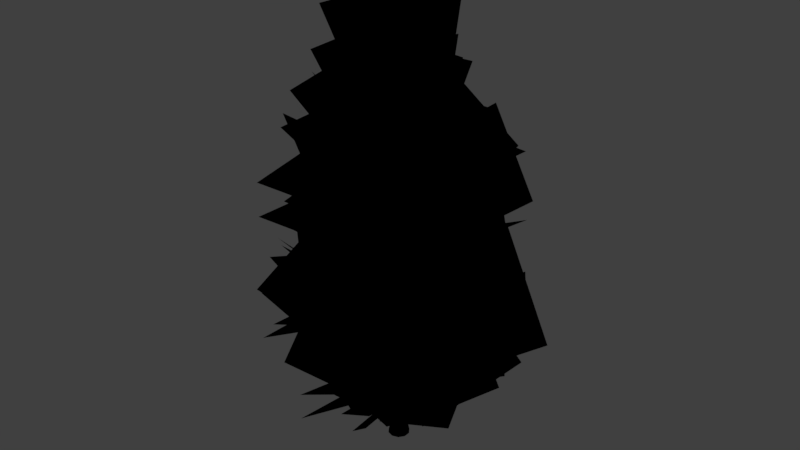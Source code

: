 # Source: hightree1.blend  (saved by Blender 2.78.0; exported with 4.5.12 LTS)
import bpy
from mathutils import Matrix  # noqa: F401  (used for matrix-valued properties, if any)

bpy.ops.wm.read_factory_settings(use_empty=True)
scene = bpy.context.scene
scene.name = 'Scene'

# ---- collections
col_collection_1 = bpy.data.collections.new('Collection 1'); scene.collection.children.link(col_collection_1)

# ---- world
world_world = bpy.data.worlds.new('World'); scene.world = world_world
world_world.color = (0.05088, 0.05088, 0.05088)
world_world.use_sun_shadow = False
world_world.sun_shadow_jitter_overblur = 0.0
world_world.cycles.sampling_method = 'MANUAL'

# ---- meshes
me_cylinder_001 = bpy.data.meshes.new('Cylinder.001')
me_cylinder_001.from_pydata([(6.205e-07, 1.694, -0.9915), (6.356e-07, 1.186, 1.868), (0.9957, 1.37, -0.9915), (0.697, 0.9593, 1.868), (1.611, 0.5235, -0.9915), (1.128, 0.3664, 1.868), (1.611, -0.5235, -0.9915), (1.128, -0.3664, 1.868), (0.9957, -1.37, -0.9915), (0.697, -0.9593, 1.868), (4.724e-07, -1.694, -0.9915), (5.319e-07, -1.186, 1.868), (-0.9957, -1.37, -0.9915), (-0.697, -0.9593, 1.868), (-1.611, -0.5235, -0.9915), (-1.128, -0.3664, 1.868), (-1.611, 0.5235, -0.9915), (-1.128, 0.3664, 1.868), (-0.9957, 1.37, -0.9915), (-0.697, 0.9593, 1.868), (0.546, 0.5734, 47.37), (1.118, 0.387, 47.44), (1.469, -0.1011, 47.51), (1.465, -0.7045, 47.56), (1.106, -1.193, 47.58), (0.5312, -1.379, 47.54), (-0.04127, -1.193, 47.48), (-0.3922, -0.7045, 47.4), (-0.3876, -0.1011, 47.35), (-0.02922, 0.387, 47.34), (-0.6769, 0.8174, 61.35)], [], [(0, 1, 3, 2), (2, 3, 5, 4), (4, 5, 7, 6), (6, 7, 9, 8), (8, 9, 11, 10), (10, 11, 13, 12), (12, 13, 15, 14), (14, 15, 17, 16), (11, 9, 24, 25), (16, 17, 19, 18), (18, 19, 1, 0), (22, 21, 30), (9, 7, 23, 24), (3, 1, 20, 21), (7, 5, 22, 23), (5, 3, 21, 22), (1, 19, 29, 20), (19, 17, 28, 29), (17, 15, 27, 28), (15, 13, 26, 27), (13, 11, 25, 26), (29, 28, 30), (26, 25, 30), (23, 22, 30), (20, 29, 30), (27, 26, 30), (24, 23, 30), (21, 20, 30), (28, 27, 30), (25, 24, 30)])
me_cylinder_001.polygons.foreach_set('use_smooth', [True] * 30)
_k = set([(0, 1), (0, 2), (0, 18), (1, 3), (1, 19), (1, 20), (2, 3), (2, 4), (3, 5), (3, 21), (4, 5), (4, 6), (5, 7), (5, 22), (6, 7), (6, 8), (7, 9), (7, 23), (8, 9), (8, 10), (9, 11), (9, 24), (10, 11), (10, 12), (11, 13), (11, 25), (12, 13), (12, 14), (13, 15), (13, 26), (14, 15), (14, 16), (15, 17), (15, 27), (16, 17), (16, 18), (17, 19), (17, 28), (18, 19), (19, 29), (20, 21), (20, 29), (20, 30), (21, 22), (21, 30), (22, 23), (22, 30), (23, 24), (23, 30), (24, 25), (24, 30), (25, 26), (25, 30), (26, 27), (26, 30), (27, 28), (27, 30), (28, 29), (28, 30), (29, 30)])
me_cylinder_001.attributes.new('sharp_edge', 'BOOLEAN', 'EDGE').data.foreach_set('value', [ (min(e.vertices), max(e.vertices)) in _k for e in me_cylinder_001.edges])
_uv = me_cylinder_001.uv_layers.new(name='UVMap')
_uv.uv.foreach_set('vector', [0.5, 4.201, 0.5, 4.864, 0.6911, 4.864, 0.773, 4.201, 0.2122, 4.201, 0.09947, 4.864, -0.0631, 4.864, -0.02004, 4.201, 0.6435, 4.201, 0.6005, 4.864, 0.3995, 4.864, 0.3565, 4.201, 0.3565, 4.201, 0.3995, 4.864, 0.2369, 4.864, 0.1242, 4.201, 0.773, 4.201, 0.6911, 4.864, 0.5, 4.864, 0.5, 4.201, 0.5, 4.201, 0.5, 4.864, 0.3089, 4.864, 0.227, 4.201, 0.7878, 4.201, 0.9005, 4.864, 1.063, 4.864, 1.02, 4.201, 0.3565, 4.201, 0.3995, 4.864, 0.6005, 4.864, 0.6435, 4.201, 0.5, 4.201, 0.6911, 4.201, 0.6911, 18.8, 0.5, 18.8, 0.6435, 4.201, 0.6005, 4.864, 0.7631, 4.864, 0.8758, 4.201, 0.227, 4.201, 0.3089, 4.864, 0.5, 4.864, 0.5, 4.201, 0.6005, 4.201, 0.7631, 4.201, 0.5, 8.846, 0.2369, 4.201, 0.3995, 4.201, 0.3995, 18.8, 0.2369, 18.8, 0.6911, 4.201, 0.5, 4.201, 0.5, 18.8, 0.6911, 18.8, 0.3995, 4.201, 0.6005, 4.201, 0.6005, 18.8, 0.3995, 18.8, 0.6005, 4.201, 0.7631, 4.201, 0.7631, 18.8, 0.6005, 18.8, 0.5, 4.201, 0.3089, 4.201, 0.3089, 18.8, 0.5, 18.8, 0.7631, 4.201, 0.6005, 4.201, 0.6005, 18.8, 0.7631, 18.8, 0.6005, 4.201, 0.3995, 4.201, 0.3995, 18.8, 0.6005, 18.8, 0.3995, 4.201, 0.2369, 4.201, 0.2369, 18.8, 0.3995, 18.8, 0.3089, 4.201, 0.5, 4.201, 0.5, 18.8, 0.3089, 18.8, 0.7631, 4.201, 0.6005, 4.201, 0.5, 8.846, 0.3089, 4.201, 0.5, 4.201, 0.5, 8.846, 0.3995, 4.201, 0.6005, 4.201, 0.5, 8.846, 0.5, 4.201, 0.3089, 4.201, 0.5, 8.846, 0.3995, 4.201, 0.2369, 4.201, 0.5, 8.846, 0.2369, 4.201, 0.3995, 4.201, 0.5, 8.846, 0.6911, 4.201, 0.5, 4.201, 0.5, 8.846, 0.6005, 4.201, 0.3995, 4.201, 0.5, 8.846, 0.5, 4.201, 0.6911, 4.201, 0.5, 8.846])
me_cylinder_001.use_remesh_preserve_volume = False
me_cylinder_001.use_remesh_preserve_attributes = False
me_cylinder_001.use_mirror_vertex_groups = False
me_cylinder_001.update()
me_cylinder = bpy.data.meshes.new('Cylinder')
me_cylinder.from_pydata([(3.663, 1.29, 8.526), (-0.2692, 1.29, 5.772), (5.609, -2.104, 5.745), (1.678, -2.104, 2.992), (4.639, 1.862, 6.364), (0.7073, 1.862, 3.611), (3.698, -2.649, 7.709), (-0.2344, -2.649, 4.956), (3.312, 2.565, 11.95), (-0.4857, 1.548, 9.202), (6.071, -0.2092, 9.174), (2.273, -1.227, 6.421), (4.108, 3.37, 9.793), (0.3097, 2.352, 7.04), (4.366, -1.231, 11.14), (0.5676, -2.248, 8.385), (1.462, 3.919, 15.45), (-1.217, 1.041, 12.7), (5.273, 3.032, 12.67), (2.594, 0.1539, 9.921), (1.709, 5.023, 13.29), (-0.9698, 2.145, 10.54), (4.369, 1.261, 14.64), (1.69, -1.617, 11.88), (-1.179, 3.942, 20.25), (-1.382, 0.01549, 17.5), (2.31, 5.712, 17.47), (2.108, 1.785, 14.72), (-1.7, 4.947, 18.09), (-1.902, 1.02, 15.34), (2.757, 3.774, 19.44), (2.554, -0.1523, 16.68), (-2.909, 2.958, 25.25), (-1.433, -0.6858, 22.5), (-0.4944, 6.037, 22.47), (0.9819, 2.393, 19.72), (-3.805, 3.649, 23.09), (-2.329, 0.004774, 20.34), (0.7288, 4.47, 24.44), (2.205, 0.8255, 21.68), (-3.937, 1.49, 31.45), (-1.059, -1.189, 28.7), (-3.049, 5.301, 28.67), (-0.1713, 2.622, 25.92), (-5.041, 1.737, 29.29), (-2.163, -0.9417, 26.54), (-1.278, 4.397, 30.64), (1.6, 1.718, 27.88), (-4.065, -0.7246, 36.35), (-0.2327, -1.606, 33.6), (-5.201, 3.019, 33.57), (-1.369, 2.138, 30.82), (-5.144, -1.062, 34.19), (-1.312, -1.943, 31.44), (-3.216, 3.122, 35.54), (0.616, 2.241, 32.78), (-2.993, -3.652, 42.52), (0.6517, -2.422, 39.65), (-6.071, -1.489, 39.54), (-2.427, -0.2584, 36.67), (-3.683, -4.733, 40.44), (-0.03893, -3.503, 37.57), (-4.504, -0.09938, 41.39), (-0.8597, 1.131, 38.52), (-0.1518, -4.255, 48.76), (1.949, -1.035, 45.89), (-3.807, -4.626, 45.67), (-1.706, -1.406, 42.8), (0.07405, -5.57, 46.72), (2.175, -2.35, 43.84), (-3.55, -2.518, 47.49), (-1.449, 0.7021, 44.61), (2.389, -2.692, 53.48), (1.508, 0.8126, 50.32), (-0.05513, -5.78, 50.73), (-0.9362, -2.275, 47.58), (3.4, -3.644, 51.47), (2.519, -0.139, 48.31), (-1.291, -3.947, 52.44), (-2.172, -0.4426, 49.28), (3.188, -0.08253, 57.95), (0.1564, 1.808, 54.75), (3.188, -4.217, 55.52), (0.1567, -2.327, 52.31), (4.501, -0.3225, 55.91), (1.47, 1.568, 52.71), (1.129, -3.466, 57.25), (-1.903, -1.575, 54.04), (2.485, 2.495, 62.6), (-1.192, 2.114, 59.54), (4.76, -1.057, 60.31), (1.084, -1.437, 57.25), (3.629, 2.91, 60.49), (-0.04755, 2.529, 57.43), (2.701, -1.497, 62.15), (-0.9753, -1.877, 59.09), (-3.797, -0.6361, 7.345), (0.07496, -1.319, 4.591), (-5.125, 3.044, 4.564), (-1.253, 2.362, 1.811), (-4.858, -1.029, 5.183), (-0.9859, -1.712, 2.43), (-3.148, 3.249, 6.528), (0.7247, 2.567, 3.775), (-3.674, -1.953, 10.77), (0.2435, -1.61, 8.021), (-5.909, 1.259, 7.994), (-1.992, 1.602, 5.24), (-4.597, -2.607, 8.612), (-0.6796, -2.264, 5.859), (-4.052, 1.969, 9.957), (-0.1346, 2.311, 7.204), (-2.086, -3.607, 14.27), (1.052, -1.238, 11.52), (-5.685, -2.072, 11.49), (-2.547, 0.2976, 8.74), (-2.522, -4.652, 12.11), (0.6164, -2.282, 9.359), (-4.488, -0.4844, 13.46), (-1.35, 1.885, 10.7), (0.5109, -4.088, 19.07), (1.392, -0.2564, 16.32), (-3.233, -5.225, 16.29), (-2.352, -1.393, 13.54), (0.8487, -5.168, 16.91), (1.73, -1.336, 14.16), (-3.336, -3.24, 18.26), (-2.455, 0.5922, 15.5), (2.385, -3.42, 24.07), (1.564, 0.4253, 21.32), (-0.5276, -6.033, 21.29), (-1.349, -2.187, 18.54), (3.148, -4.256, 21.91), (2.327, -0.4104, 19.16), (-1.46, -4.277, 23.26), (-2.281, -0.4313, 20.5), (3.652, -2.152, 30.27), (1.283, 0.9858, 27.52), (2.116, -5.751, 27.49), (-0.2527, -2.613, 24.74), (4.696, -2.587, 28.11), (2.327, 0.5506, 25.36), (0.5293, -4.554, 29.46), (-1.84, -1.416, 26.7), (4.163, 0.006527, 35.17), (0.5419, 1.54, 32.42), (4.632, -3.878, 32.39), (1.011, -2.345, 29.64), (5.285, 0.1518, 33.01), (1.664, 1.685, 30.26), (2.659, -3.635, 34.36), (-0.9619, -2.102, 31.6), (3.469, 2.245, 41.07), (-0.3765, 1.424, 38.32), (6.081, -0.6679, 38.29), (2.236, -1.489, 35.54), (4.304, 3.007, 38.91), (0.4592, 2.186, 36.16), (4.325, -1.6, 40.26), (0.4801, -2.421, 37.5), (1.863, 3.363, 47.08), (-0.33, 0.03473, 44.4), (5.959, 2.571, 44.7), (3.766, -0.7575, 42.03), (2.209, 4.292, 44.85), (0.01575, 0.9633, 42.17), (5.032, 0.9064, 46.75), (2.839, -2.422, 44.07), (-1.63, 3.129, 51.43), (-0.9393, -0.9985, 49.07), (1.747, 5.226, 48.74), (2.437, 1.099, 46.38), (-2.119, 3.836, 49.14), (-1.429, -0.2913, 46.79), (2.336, 3.574, 50.91), (3.026, -0.5534, 48.56), (-3.591, 1.56, 56.03), (-0.5055, -1.349, 53.78), (-2.437, 5.114, 53.01), (0.649, 2.205, 50.77), (-4.501, 1.618, 53.76), (-1.416, -1.291, 51.52), (-0.8499, 4.385, 55.2), (2.236, 1.476, 52.95), (-4.117, -0.1818, 61.07), (-0.00259, -0.9633, 58.73), (-5.301, 3.193, 57.87), (-1.187, 2.411, 55.52), (-4.975, -0.7992, 58.87), (-0.8603, -1.581, 56.53), (-3.508, 3.639, 59.97), (0.6062, 2.857, 57.62), (-0.5932, 3.946, 11.34), (-1.276, 0.07375, 8.591), (3.087, 5.274, 8.564), (2.405, 1.402, 5.811), (-0.9861, 5.007, 9.183), (-1.669, 1.135, 6.43), (3.292, 3.296, 10.53), (2.61, -0.576, 7.775), (-1.91, 3.822, 14.77), (-1.567, -0.09475, 12.02), (1.302, 6.057, 11.99), (1.645, 2.14, 9.24), (-2.564, 4.745, 12.61), (-2.221, 0.8283, 9.859), (2.012, 4.2, 13.96), (2.354, 0.2833, 11.2), (-3.564, 2.235, 18.27), (-1.195, -0.9029, 15.52), (-2.029, 5.834, 15.49), (0.3405, 2.696, 12.74), (-4.609, 2.67, 16.11), (-2.239, -0.4677, 13.36), (-0.4414, 4.637, 17.46), (1.928, 1.499, 14.7), (-4.045, -0.3621, 23.07), (-0.2135, -1.243, 20.32), (-5.182, 3.382, 20.29), (-1.35, 2.501, 17.54), (-5.125, -0.7, 20.91), (-1.293, -1.581, 18.16), (-3.197, 3.485, 22.26), (0.6352, 2.604, 19.5), (-3.377, -2.237, 28.07), (0.4683, -1.416, 25.32), (-5.99, 0.6763, 25.29), (-2.144, 1.497, 22.54), (-4.213, -2.999, 25.91), (-0.3674, -2.178, 23.16), (-4.234, 1.609, 27.26), (-0.3884, 2.43, 24.5), (-2.109, -3.504, 34.27), (1.029, -1.134, 31.52), (-5.708, -1.968, 31.49), (-2.57, 0.4014, 28.74), (-2.544, -4.548, 32.11), (0.5935, -2.179, 29.36), (-4.511, -0.3806, 33.46), (-1.373, 1.989, 30.7), (0.04951, -4.014, 39.17), (1.583, -0.3932, 36.42), (-3.835, -4.483, 36.39), (-2.302, -0.8626, 33.64), (0.1947, -5.136, 37.01), (1.728, -1.515, 34.26), (-3.592, -2.51, 38.36), (-2.059, 1.111, 35.6), (2.998, -3.916, 45.6), (2.448, -0.3256, 42.46), (0.3177, -6.761, 42.81), (-1.446, -3.171, 39.75), (3.939, -4.937, 43.59), (2.229, -1.347, 40.21), (-0.7684, -4.841, 44.53), (-1.318, -1.25, 41.39), (4.02, -1.202, 51.7), (1.189, 0.9668, 48.48), (3.682, -5.303, 49.23), (0.8511, -3.134, 46.01), (5.324, -1.54, 49.66), (2.493, 0.6289, 46.45), (1.682, -4.389, 50.95), (-1.15, -2.22, 47.74), (3.009, 2.288, 55.94), (-0.643, 1.567, 52.91), (5.566, -1.072, 53.65), (1.914, -1.793, 50.62), (4.097, 2.783, 53.81), (0.4455, 2.062, 50.78), (3.567, -1.674, 55.51), (-0.08544, -2.395, 52.48), (0.6514, 4.236, 60.19), (-1.8, 1.129, 57.48), (4.682, 3.109, 57.84), (2.231, 0.002227, 55.13), (1.094, 5.147, 57.97), (-1.358, 2.04, 55.26), (3.598, 1.516, 59.87), (1.147, -1.591, 57.15), (0.6013, -3.925, 11.34), (1.284, -0.05306, 8.591), (-3.079, -5.253, 8.564), (-2.396, -1.381, 5.811), (0.9943, -4.986, 9.183), (1.677, -1.114, 6.43), (-3.284, -3.276, 10.53), (-2.601, 0.5967, 7.775), (1.918, -3.802, 14.77), (1.575, 0.1154, 12.02), (-1.294, -6.037, 11.99), (-1.636, -2.12, 9.24), (2.572, -4.725, 12.61), (2.229, -0.8076, 9.859), (-2.004, -4.18, 13.96), (-2.346, -0.2626, 11.2), (3.573, -2.214, 18.27), (1.203, 0.9236, 15.52), (2.037, -5.813, 15.49), (-0.3324, -2.675, 12.74), (4.617, -2.65, 16.11), (2.248, 0.4884, 13.36), (0.4496, -4.616, 17.46), (-1.92, -1.478, 14.7), (4.054, 0.3828, 23.07), (0.2216, 1.264, 20.32), (5.19, -3.361, 20.29), (1.358, -2.48, 17.54), (5.133, 0.7207, 20.91), (1.301, 1.602, 18.16), (3.205, -3.464, 22.26), (-0.627, -2.583, 19.5), (3.385, 2.257, 28.07), (-0.4601, 1.436, 25.32), (5.998, -0.6556, 25.29), (2.152, -1.477, 22.54), (4.221, 3.02, 25.91), (0.3756, 2.199, 23.16), (4.242, -1.588, 27.26), (0.3965, -2.409, 24.5), (2.117, 3.524, 34.27), (-1.021, 1.155, 31.52), (5.716, 1.988, 31.49), (2.578, -0.3807, 28.74), (2.553, 4.568, 32.11), (-0.5854, 2.199, 29.36), (4.519, 0.4013, 33.46), (1.381, -1.968, 30.7), (-0.04133, 4.035, 39.17), (-1.574, 0.4139, 36.42), (3.843, 4.504, 36.39), (2.31, 0.8832, 33.64), (-0.1866, 5.157, 37.01), (-1.72, 1.536, 34.26), (3.6, 2.531, 38.36), (2.067, -1.09, 35.6), (-1.502, 2.719, 44.62), (-0.474, -1.352, 42.29), (1.661, 5.079, 41.89), (1.454, 1.009, 39.39), (-2.067, 3.363, 42.34), (-2.221, -0.7074, 40.16), (2.406, 3.501, 44.07), (3.434, -0.5693, 41.74), (-3.601, 1.085, 50.83), (-0.2915, -1.563, 48.58), (-2.78, 4.702, 47.78), (0.5293, 2.053, 45.53), (-4.529, 1.047, 48.57), (-1.22, -1.602, 46.32), (-1.12, 4.13, 49.96), (2.189, 1.482, 47.7), (-3.388, -1.602, 55.72), (0.7418, -1.361, 53.28), (-5.463, 1.273, 52.48), (-1.333, 1.514, 50.05), (-4.101, -2.475, 53.55), (0.02867, -2.234, 51.12), (-3.804, 2.217, 54.52), (0.3261, 2.458, 52.09), (-1.829, -2.749, 60.59), (1.1, -0.1214, 57.84), (-5.378, -2.107, 57.42), (-2.448, 0.5204, 54.67), (-1.896, -4.037, 58.52), (1.033, -1.41, 55.77), (-4.635, -0.1714, 59.3), (-1.705, 2.456, 56.55), (-2.146, 8.779, 15.71), (-3.921, -1.289, 8.556), (7.424, 12.23, 8.486), (5.648, 2.163, 1.327), (-2.823, 12.07, 10.61), (-4.598, 2.001, 3.454), (8.301, 7.621, 14.11), (6.526, -2.447, 6.951), (7.322, -5.285, 15.5), (2.21, 3.569, 8.343), (2.21, -14.08, 8.273), (-2.901, -5.227, 1.114), (9.955, -7.37, 10.4), (4.844, 1.484, 3.242), (-1.425, -11.11, 13.9), (-6.536, -2.26, 6.738), (-2.426, -8.754, 16.5), (4.145, -0.9231, 9.343), (-12.44, -6.959, 9.273), (-5.868, 0.8719, 2.114), (-3.485, -11.94, 11.4), (3.087, -4.111, 4.242), (-10.89, -2.528, 14.9), (-4.323, 5.303, 7.738), (-9.152, -0.7337, 15.5), (0.4541, -4.23, 8.343), (-10.89, 9.29, 8.273), (-1.284, 5.794, 1.114), (-12.51, -0.8291, 10.4), (-2.904, -4.326, 3.242), (-6.198, 9.354, 13.9), (3.408, 5.857, 6.738), (-13.69, 6.21, 22.05), (-3.158, -5.522, 14.51), (-7.225, 18.68, 11.66), (3.305, 6.951, 4.124), (-17.11, 8.077, 14.38), (-6.582, -3.655, 6.847), (-3.184, 16.5, 20.74), (7.346, 4.765, 13.2), (1.403, 15.11, 23.05), (-6.02, 1.205, 15.51), (15.33, 13.3, 12.66), (7.911, -0.6028, 5.124), (1.986, 18.97, 15.38), (-5.436, 5.061, 7.847), (14.66, 8.76, 21.74), (7.239, -5.148, 14.2), (14.54, 4.191, 24.05), (-1.068, 6.41, 16.51), (17.61, -9.518, 13.66), (1.998, -7.299, 6.124), (18.36, 4.962, 16.38), (2.755, 7.181, 8.847), (13.1, -10.44, 22.74), (-2.502, -8.222, 15.2), (8.808, -12.48, 22.05), (5.555, 2.942, 14.51), (-3.026, -20.05, 11.66), (-6.279, -4.628, 4.124), (10.84, -15.81, 14.38), (7.586, -0.387, 6.847), (-5.432, -16.14, 20.74), (-8.685, -0.7149, 13.2), (-8.387, -12.55, 24.05), (4.995, -4.212, 16.51), (-19.55, -4.014, 13.66), (-6.166, 4.318, 6.124), (-10.82, -15.59, 16.38), (2.562, -7.26, 8.847), (-16.69, -0.4144, 22.74), (-3.311, 7.918, 15.2), (-17.8, -8.245, 32.17), (1.822, -7.615, 24.81), (-23.17, 7.317, 19.19), (-3.547, 7.947, 11.83), (-21.34, -9.953, 22.63), (-1.717, -9.322, 15.27), (-19.01, 9.345, 30.49), (0.6102, 9.976, 23.13), (8.46, 17.53, 34.17), (-6.167, 4.43, 26.81), (22.58, 9.056, 21.19), (7.949, -4.04, 13.83), (10.07, 21.11, 24.63), (-4.553, 8.013, 17.27), (20.69, 4.83, 32.49), (6.068, -8.266, 25.13), (19.06, -2.182, 33.17), (1.755, 7.083, 25.81), (15.93, -18.34, 20.19), (-1.376, -9.078, 12.83), (22.98, -2.473, 23.63), (5.673, 6.792, 16.27), (11.32, -18.02, 31.49), (-5.991, -8.757, 24.13), (-15.81, -10.74, 35.17), (3.402, -6.714, 27.81), (-23.8, 3.651, 22.19), (-4.587, 7.679, 14.83), (-19.0, -13.04, 25.63), (0.2138, -9.01, 18.27), (-20.06, 6.371, 33.49), (-0.8455, 10.4, 26.13), (-15.56, 11.43, 37.17), (-5.205, -5.244, 29.81), (-4.77, 23.86, 24.19), (5.588, 7.186, 16.83), (-18.81, 13.65, 27.63), (-8.453, -3.033, 20.27), (-0.9341, 21.28, 35.49), (9.423, 4.6, 28.13), (19.21, 1.559, 42.17), (0.5582, 7.678, 34.81), (18.94, -14.9, 29.19), (0.2809, -8.782, 21.83), (23.12, 1.953, 32.63), (4.468, 8.072, 25.27), (14.34, -15.39, 40.49), (-4.319, -9.266, 33.13), (8.372, -17.6, 39.17), (7.742, 2.023, 31.81), (-7.19, -22.97, 26.19), (-7.82, -3.346, 18.83), (10.08, -21.14, 29.63), (9.449, -1.516, 22.27), (-9.218, -18.81, 37.49), (-9.849, 0.8111, 30.13), (-17.22, 8.61, 43.17), (-4.123, -6.017, 35.81), (-8.749, 22.73, 30.19), (4.347, 8.099, 22.83), (-20.8, 10.22, 33.63), (-7.706, -4.403, 26.27), (-4.523, 20.84, 41.49), (8.573, 6.218, 34.13), (-15.06, -2.088, 48.2), (0.397, -7.11, 38.61), (-16.65, 13.4, 37.53), (-1.191, 8.373, 27.94), (-19.93, -2.967, 40.49), (-4.478, -8.805, 31.38), (-10.9, 12.75, 45.74), (4.555, 6.908, 36.63), (-6.919, 13.59, 47.2), (-6.352, -2.648, 37.61), (7.087, 20.38, 36.53), (7.654, 4.139, 26.94), (-8.456, 18.22, 39.3), (-7.888, 1.98, 29.71), (8.913, 14.93, 45.9), (9.48, -1.311, 36.31), (10.31, 11.34, 46.2), (-4.762, 5.255, 36.61), (21.48, 0.5039, 35.53), (6.407, -5.584, 25.94), (14.13, 14.37, 38.3), (-0.9381, 8.282, 28.71), (16.98, -3.076, 44.9), (1.91, -9.164, 35.31), (14.42, -5.702, 48.2), (3.544, 6.375, 38.61), (8.053, -19.9, 37.53), (-2.822, -7.827, 27.94), (19.6, -9.254, 42.7), (7.696, 1.942, 30.44), (3.596, -17.29, 48.66), (-7.724, -6.093, 37.77), (-0.7372, -15.21, 51.43), (7.805, -1.749, 41.33), (-15.27, -15.02, 40.73), (-8.818, -1.559, 31.31), (-1.067, -20.66, 42.84), (5.722, -7.196, 32.18), (-14.9, -8.59, 46.92), (-7.674, 4.869, 37.44), (-9.199, 12.16, 52.32), (-5.121, -4.515, 44.48), (4.363, 20.31, 42.04), (6.717, 3.638, 33.54), (-10.79, 15.74, 43.9), (-8.214, -0.9291, 36.71), (6.246, 16.09, 52.01), (10.32, -0.5777, 44.17), (8.291, 12.94, 56.8), (-4.672, 3.522, 46.83), (21.98, 3.305, 48.1), (7.636, -6.11, 37.4), (12.23, 15.88, 48.92), (-2.005, 6.464, 39.08), (17.34, -0.1688, 57.43), (4.381, -9.584, 47.46), (1.486, -14.44, 59.62), (7.439, 0.1211, 49.2), (-13.02, -16.95, 47.82), (-8.457, -2.391, 38.08), (1.997, -19.99, 52.18), (7.95, -5.424, 41.76), (-13.64, -10.41, 56.63), (-7.692, 4.15, 46.21), (-9.153, -5.779, 58.81), (3.744, -6.326, 47.77), (-16.74, 6.108, 49.35), (-5.166, 5.56, 38.71), (-14.5, -7.661, 52.67), (-1.606, -8.209, 41.63), (-10.43, 8.344, 56.63), (2.462, 7.796, 45.59), (1.964, 11.25, 60.3), (-5.789, 2.189, 48.21), (17.07, 6.327, 54.3), (9.318, -2.731, 42.21), (6.094, 15.55, 54.44), (-1.659, 6.495, 42.35), (12.2, 1.24, 61.25), (4.45, -7.817, 49.15), (9.526, 2.102, 63.78), (0.1108, 6.526, 50.36), (11.04, -13.62, 57.54), (1.62, -9.197, 44.12), (15.76, -0.1314, 58.68), (6.349, 4.292, 45.26), (3.666, -10.99, 63.59), (-5.749, -6.569, 50.16), (3.723, -8.264, 65.19), (6.42, 2.429, 52.28), (-9.473, -14.98, 56.87), (-6.776, -4.288, 43.96), (4.522, -14.76, 59.99), (7.219, -4.069, 47.08), (-10.43, -7.309, 63.04), (-7.733, 3.384, 50.12), (-8.114, -6.369, 66.0), (4.53, -4.868, 54.77), (-17.77, 3.876, 56.51), (-5.126, 5.377, 45.27), (-13.14, -9.246, 59.98), (-0.4994, -7.745, 48.74), (-11.84, 7.284, 63.65), (0.8029, 8.785, 52.41), (-6.344, -4.08, 70.21), (3.361, -4.72, 58.42), (-14.38, 6.742, 63.0), (-4.677, 6.102, 51.21), (-12.07, -5.687, 65.6), (-2.363, -6.328, 53.81), (-7.626, 8.652, 68.48), (2.079, 8.011, 56.69), (-8.216, 4.002, 67.32), (-3.809, -5.029, 55.8), (0.03073, 15.47, 61.48), (4.439, 6.44, 49.97), (-11.05, 8.924, 62.39), (-6.647, -0.1069, 50.87), (3.388, 9.664, 67.33), (7.796, 0.6336, 55.82), (5.587, 4.083, 70.54), (-0.9731, 6.892, 57.02), (7.757, -10.49, 66.45), (1.197, -7.677, 52.94), (11.82, 1.748, 67.03), (5.264, 4.558, 53.52), (0.3852, -7.736, 70.62), (-6.175, -4.926, 57.1), (-6.87, 2.89, 75.62), (-4.145, -3.595, 63.87), (1.06, 13.34, 71.69), (3.786, 6.856, 59.94), (-9.267, 8.16, 72.17), (-6.542, 1.675, 60.42), (3.897, 7.118, 75.8), (6.623, 0.6335, 64.05), (1.803, 11.45, 71.56), (-1.638, 6.93, 59.1), (4.902, -1.348, 75.34), (1.461, -5.863, 62.88), (8.516, 2.389, 74.23), (4.86, 4.356, 61.18), (-2.8, -5.048, 76.28), (-6.455, -3.082, 63.23), (2.454, -0.6617, 77.39), (4.819, 3.77, 64.65), (-9.176, -6.546, 73.19), (-6.811, -2.114, 60.45), (-7.577, -14.98, 45.98), (-0.5843, -1.516, 35.87), (-7.589, -15.12, 45.75), (-0.03382, -1.659, 35.98)], [], [(0, 1, 3, 2), (4, 5, 7, 6), (8, 9, 11, 10), (12, 13, 15, 14), (16, 17, 19, 18), (20, 21, 23, 22), (24, 25, 27, 26), (28, 29, 31, 30), (32, 33, 35, 34), (36, 37, 39, 38), (40, 41, 43, 42), (44, 45, 47, 46), (48, 49, 51, 50), (52, 53, 55, 54), (56, 57, 59, 58), (60, 61, 63, 62), (64, 65, 67, 66), (68, 69, 71, 70), (72, 73, 75, 74), (76, 77, 79, 78), (80, 81, 83, 82), (84, 85, 87, 86), (88, 89, 91, 90), (92, 93, 95, 94), (96, 97, 99, 98), (100, 101, 103, 102), (104, 105, 107, 106), (108, 109, 111, 110), (112, 113, 115, 114), (116, 117, 119, 118), (120, 121, 123, 122), (124, 125, 127, 126), (128, 129, 131, 130), (132, 133, 135, 134), (136, 137, 139, 138), (140, 141, 143, 142), (144, 145, 147, 146), (148, 149, 151, 150), (152, 153, 155, 154), (156, 157, 159, 158), (160, 161, 163, 162), (164, 165, 167, 166), (168, 169, 171, 170), (172, 173, 175, 174), (176, 177, 179, 178), (180, 181, 183, 182), (184, 185, 187, 186), (188, 189, 191, 190), (192, 193, 195, 194), (196, 197, 199, 198), (200, 201, 203, 202), (204, 205, 207, 206), (208, 209, 211, 210), (212, 213, 215, 214), (216, 217, 219, 218), (220, 221, 223, 222), (224, 225, 227, 226), (228, 229, 231, 230), (232, 233, 235, 234), (236, 237, 239, 238), (240, 241, 243, 242), (244, 245, 247, 246), (248, 249, 251, 250), (252, 253, 255, 254), (256, 257, 259, 258), (260, 261, 263, 262), (264, 265, 267, 266), (268, 269, 271, 270), (272, 273, 275, 274), (276, 277, 279, 278), (280, 281, 283, 282), (284, 285, 287, 286), (288, 289, 291, 290), (292, 293, 295, 294), (296, 297, 299, 298), (300, 301, 303, 302), (304, 305, 307, 306), (308, 309, 311, 310), (312, 313, 315, 314), (316, 317, 319, 318), (320, 321, 323, 322), (324, 325, 327, 326), (328, 329, 331, 330), (332, 333, 335, 334), (336, 337, 339, 338), (340, 341, 343, 342), (344, 345, 347, 346), (348, 349, 351, 350), (352, 353, 355, 354), (356, 357, 359, 358), (360, 361, 363, 362), (364, 365, 367, 366), (368, 369, 371, 370), (372, 373, 375, 374), (376, 377, 379, 378), (380, 381, 383, 382), (384, 385, 387, 386), (388, 389, 391, 390), (392, 393, 395, 394), (396, 397, 399, 398), (400, 401, 403, 402), (404, 405, 407, 406), (408, 409, 411, 410), (412, 413, 415, 414), (416, 417, 419, 418), (420, 421, 423, 422), (424, 425, 427, 426), (428, 429, 431, 430), (432, 433, 435, 434), (436, 437, 439, 438), (440, 441, 443, 442), (444, 445, 447, 446), (448, 449, 451, 450), (452, 453, 455, 454), (456, 457, 459, 458), (460, 461, 463, 462), (464, 465, 467, 466), (468, 469, 471, 470), (472, 473, 475, 474), (476, 477, 479, 478), (480, 481, 483, 482), (484, 485, 487, 486), (488, 489, 491, 490), (492, 493, 495, 494), (496, 497, 499, 498), (500, 501, 503, 502), (504, 505, 507, 506), (508, 509, 511, 510), (512, 513, 515, 514), (516, 517, 519, 518), (520, 521, 523, 522), (524, 525, 527, 526), (528, 529, 531, 530), (532, 533, 535, 534), (654, 655, 539, 538), (652, 653, 543, 542), (544, 545, 547, 546), (548, 549, 551, 550), (552, 553, 555, 554), (556, 557, 559, 558), (560, 561, 563, 562), (564, 565, 567, 566), (568, 569, 571, 570), (572, 573, 575, 574), (576, 577, 579, 578), (580, 581, 583, 582), (584, 585, 587, 586), (588, 589, 591, 590), (592, 593, 595, 594), (596, 597, 599, 598), (600, 601, 603, 602), (604, 605, 607, 606), (608, 609, 611, 610), (612, 613, 615, 614), (616, 617, 619, 618), (620, 621, 623, 622), (624, 625, 627, 626), (628, 629, 631, 630), (632, 633, 635, 634), (636, 637, 639, 638), (640, 641, 643, 642), (644, 645, 647, 646), (648, 649, 651, 650), (540, 541, 653, 652), (536, 537, 655, 654)])
_k = set([(0, 1), (0, 2), (1, 3), (2, 3), (4, 5), (4, 6), (5, 7), (6, 7), (8, 9), (8, 10), (9, 11), (10, 11), (12, 13), (12, 14), (13, 15), (14, 15), (16, 17), (16, 18), (17, 19), (18, 19), (20, 21), (20, 22), (21, 23), (22, 23), (24, 25), (24, 26), (25, 27), (26, 27), (28, 29), (28, 30), (29, 31), (30, 31), (32, 33), (32, 34), (33, 35), (34, 35), (36, 37), (36, 38), (37, 39), (38, 39), (40, 41), (40, 42), (41, 43), (42, 43), (44, 45), (44, 46), (45, 47), (46, 47), (48, 49), (48, 50), (49, 51), (50, 51), (52, 53), (52, 54), (53, 55), (54, 55), (56, 57), (56, 58), (57, 59), (58, 59), (60, 61), (60, 62), (61, 63), (62, 63), (64, 65), (64, 66), (65, 67), (66, 67), (68, 69), (68, 70), (69, 71), (70, 71), (72, 73), (72, 74), (73, 75), (74, 75), (76, 77), (76, 78), (77, 79), (78, 79), (80, 81), (80, 82), (81, 83), (82, 83), (84, 85), (84, 86), (85, 87), (86, 87), (88, 89), (88, 90), (89, 91), (90, 91), (92, 93), (92, 94), (93, 95), (94, 95), (96, 97), (96, 98), (97, 99), (98, 99), (100, 101), (100, 102), (101, 103), (102, 103), (104, 105), (104, 106), (105, 107), (106, 107), (108, 109), (108, 110), (109, 111), (110, 111), (112, 113), (112, 114), (113, 115), (114, 115), (116, 117), (116, 118), (117, 119), (118, 119), (120, 121), (120, 122), (121, 123), (122, 123), (124, 125), (124, 126), (125, 127), (126, 127), (128, 129), (128, 130), (129, 131), (130, 131), (132, 133), (132, 134), (133, 135), (134, 135), (136, 137), (136, 138), (137, 139), (138, 139), (140, 141), (140, 142), (141, 143), (142, 143), (144, 145), (144, 146), (145, 147), (146, 147), (148, 149), (148, 150), (149, 151), (150, 151), (152, 153), (152, 154), (153, 155), (154, 155), (156, 157), (156, 158), (157, 159), (158, 159), (160, 161), (160, 162), (161, 163), (162, 163), (164, 165), (164, 166), (165, 167), (166, 167), (168, 169), (168, 170), (169, 171), (170, 171), (172, 173), (172, 174), (173, 175), (174, 175), (176, 177), (176, 178), (177, 179), (178, 179), (180, 181), (180, 182), (181, 183), (182, 183), (184, 185), (184, 186), (185, 187), (186, 187), (188, 189), (188, 190), (189, 191), (190, 191), (192, 193), (192, 194), (193, 195), (194, 195), (196, 197), (196, 198), (197, 199), (198, 199), (200, 201), (200, 202), (201, 203), (202, 203), (204, 205), (204, 206), (205, 207), (206, 207), (208, 209), (208, 210), (209, 211), (210, 211), (212, 213), (212, 214), (213, 215), (214, 215), (216, 217), (216, 218), (217, 219), (218, 219), (220, 221), (220, 222), (221, 223), (222, 223), (224, 225), (224, 226), (225, 227), (226, 227), (228, 229), (228, 230), (229, 231), (230, 231), (232, 233), (232, 234), (233, 235), (234, 235), (236, 237), (236, 238), (237, 239), (238, 239), (240, 241), (240, 242), (241, 243), (242, 243), (244, 245), (244, 246), (245, 247), (246, 247), (248, 249), (248, 250), (249, 251), (250, 251), (252, 253), (252, 254), (253, 255), (254, 255), (256, 257), (256, 258), (257, 259), (258, 259), (260, 261), (260, 262), (261, 263), (262, 263), (264, 265), (264, 266), (265, 267), (266, 267), (268, 269), (268, 270), (269, 271), (270, 271), (272, 273), (272, 274), (273, 275), (274, 275), (276, 277), (276, 278), (277, 279), (278, 279), (280, 281), (280, 282), (281, 283), (282, 283), (284, 285), (284, 286), (285, 287), (286, 287), (288, 289), (288, 290), (289, 291), (290, 291), (292, 293), (292, 294), (293, 295), (294, 295), (296, 297), (296, 298), (297, 299), (298, 299), (300, 301), (300, 302), (301, 303), (302, 303), (304, 305), (304, 306), (305, 307), (306, 307), (308, 309), (308, 310), (309, 311), (310, 311), (312, 313), (312, 314), (313, 315), (314, 315), (316, 317), (316, 318), (317, 319), (318, 319), (320, 321), (320, 322), (321, 323), (322, 323), (324, 325), (324, 326), (325, 327), (326, 327), (328, 329), (328, 330), (329, 331), (330, 331), (332, 333), (332, 334), (333, 335), (334, 335), (336, 337), (336, 338), (337, 339), (338, 339), (340, 341), (340, 342), (341, 343), (342, 343), (344, 345), (344, 346), (345, 347), (346, 347), (348, 349), (348, 350), (349, 351), (350, 351), (352, 353), (352, 354), (353, 355), (354, 355), (356, 357), (356, 358), (357, 359), (358, 359), (360, 361), (360, 362), (361, 363), (362, 363), (364, 365), (364, 366), (365, 367), (366, 367), (368, 369), (368, 370), (369, 371), (370, 371), (372, 373), (372, 374), (373, 375), (374, 375), (376, 377), (376, 378), (377, 379), (378, 379), (380, 381), (380, 382), (381, 383), (382, 383), (384, 385), (384, 386), (385, 387), (386, 387), (388, 389), (388, 390), (389, 391), (390, 391), (392, 393), (392, 394), (393, 395), (394, 395), (396, 397), (396, 398), (397, 399), (398, 399), (400, 401), (400, 402), (401, 403), (402, 403), (404, 405), (404, 406), (405, 407), (406, 407), (408, 409), (408, 410), (409, 411), (410, 411), (412, 413), (412, 414), (413, 415), (414, 415), (416, 417), (416, 418), (417, 419), (418, 419), (420, 421), (420, 422), (421, 423), (422, 423), (424, 425), (424, 426), (425, 427), (426, 427), (428, 429), (428, 430), (429, 431), (430, 431), (432, 433), (432, 434), (433, 435), (434, 435), (436, 437), (436, 438), (437, 439), (438, 439), (440, 441), (440, 442), (441, 443), (442, 443), (444, 445), (444, 446), (445, 447), (446, 447), (448, 449), (448, 450), (449, 451), (450, 451), (452, 453), (452, 454), (453, 455), (454, 455), (456, 457), (456, 458), (457, 459), (458, 459), (460, 461), (460, 462), (461, 463), (462, 463), (464, 465), (464, 466), (465, 467), (466, 467), (468, 469), (468, 470), (469, 471), (470, 471), (472, 473), (472, 474), (473, 475), (474, 475), (476, 477), (476, 478), (477, 479), (478, 479), (480, 481), (480, 482), (481, 483), (482, 483), (484, 485), (484, 486), (485, 487), (486, 487), (488, 489), (488, 490), (489, 491), (490, 491), (492, 493), (492, 494), (493, 495), (494, 495), (496, 497), (496, 498), (497, 499), (498, 499), (500, 501), (500, 502), (501, 503), (502, 503), (504, 505), (504, 506), (505, 507), (506, 507), (508, 509), (508, 510), (509, 511), (510, 511), (512, 513), (512, 514), (513, 515), (514, 515), (516, 517), (516, 518), (517, 519), (518, 519), (520, 521), (520, 522), (521, 523), (522, 523), (524, 525), (524, 526), (525, 527), (526, 527), (528, 529), (528, 530), (529, 531), (530, 531), (532, 533), (532, 534), (533, 535), (534, 535), (536, 537), (536, 654), (537, 655), (538, 539), (538, 654), (539, 655), (540, 541), (540, 652), (541, 653), (542, 543), (542, 652), (543, 653), (544, 545), (544, 546), (545, 547), (546, 547), (548, 549), (548, 550), (549, 551), (550, 551), (552, 553), (552, 554), (553, 555), (554, 555), (556, 557), (556, 558), (557, 559), (558, 559), (560, 561), (560, 562), (561, 563), (562, 563), (564, 565), (564, 566), (565, 567), (566, 567), (568, 569), (568, 570), (569, 571), (570, 571), (572, 573), (572, 574), (573, 575), (574, 575), (576, 577), (576, 578), (577, 579), (578, 579), (580, 581), (580, 582), (581, 583), (582, 583), (584, 585), (584, 586), (585, 587), (586, 587), (588, 589), (588, 590), (589, 591), (590, 591), (592, 593), (592, 594), (593, 595), (594, 595), (596, 597), (596, 598), (597, 599), (598, 599), (600, 601), (600, 602), (601, 603), (602, 603), (604, 605), (604, 606), (605, 607), (606, 607), (608, 609), (608, 610), (609, 611), (610, 611), (612, 613), (612, 614), (613, 615), (614, 615), (616, 617), (616, 618), (617, 619), (618, 619), (620, 621), (620, 622), (621, 623), (622, 623), (624, 625), (624, 626), (625, 627), (626, 627), (628, 629), (628, 630), (629, 631), (630, 631), (632, 633), (632, 634), (633, 635), (634, 635), (636, 637), (636, 638), (637, 639), (638, 639), (640, 641), (640, 642), (641, 643), (642, 643), (644, 645), (644, 646), (645, 647), (646, 647), (648, 649), (648, 650), (649, 651), (650, 651)])
me_cylinder.attributes.new('sharp_edge', 'BOOLEAN', 'EDGE').data.foreach_set('value', [ (min(e.vertices), max(e.vertices)) in _k for e in me_cylinder.edges])
_uv = me_cylinder.uv_layers.new(name='UVMap')
_uv.uv.foreach_set('vector', [9.998e-05, 0.9999, 9.998e-05, 9.998e-05, 0.9999, 9.998e-05, 0.9999, 0.9999, 9.998e-05, 0.9999, 9.998e-05, 9.998e-05, 0.9999, 9.998e-05, 0.9999, 0.9999, 9.998e-05, 0.9999, 9.998e-05, 9.998e-05, 0.9999, 9.998e-05, 0.9999, 0.9999, 9.998e-05, 0.9999, 9.998e-05, 9.998e-05, 0.9999, 9.998e-05, 0.9999, 0.9999, 9.998e-05, 0.9999, 9.998e-05, 9.998e-05, 0.9999, 9.998e-05, 0.9999, 0.9999, 9.998e-05, 0.9999, 9.998e-05, 9.998e-05, 0.9999, 9.998e-05, 0.9999, 0.9999, 9.998e-05, 0.9999, 9.998e-05, 9.998e-05, 0.9999, 9.998e-05, 0.9999, 0.9999, 9.998e-05, 0.9999, 9.998e-05, 9.998e-05, 0.9999, 9.998e-05, 0.9999, 0.9999, 9.998e-05, 0.9999, 9.998e-05, 9.998e-05, 0.9999, 9.998e-05, 0.9999, 0.9999, 9.998e-05, 0.9999, 9.998e-05, 9.998e-05, 0.9999, 9.998e-05, 0.9999, 0.9999, 9.998e-05, 0.9999, 9.998e-05, 9.998e-05, 0.9999, 9.998e-05, 0.9999, 0.9999, 9.998e-05, 0.9999, 9.998e-05, 9.998e-05, 0.9999, 9.998e-05, 0.9999, 0.9999, 9.998e-05, 0.9999, 9.998e-05, 9.998e-05, 0.9999, 9.998e-05, 0.9999, 0.9999, 9.998e-05, 0.9999, 9.998e-05, 9.998e-05, 0.9999, 9.998e-05, 0.9999, 0.9999, 9.998e-05, 0.9999, 9.998e-05, 9.998e-05, 0.9999, 9.998e-05, 0.9999, 0.9999, 9.998e-05, 0.9999, 9.998e-05, 9.998e-05, 0.9999, 9.998e-05, 0.9999, 0.9999, 9.998e-05, 0.9999, 9.998e-05, 9.998e-05, 0.9999, 9.998e-05, 0.9999, 0.9999, 9.998e-05, 0.9999, 9.998e-05, 9.998e-05, 0.9999, 9.998e-05, 0.9999, 0.9999, 9.998e-05, 0.9999, 9.998e-05, 9.998e-05, 0.9999, 9.998e-05, 0.9999, 0.9999, 9.998e-05, 0.9999, 9.998e-05, 9.998e-05, 0.9999, 9.998e-05, 0.9999, 0.9999, 9.998e-05, 0.9999, 9.998e-05, 9.998e-05, 0.9999, 9.998e-05, 0.9999, 0.9999, 9.998e-05, 0.9999, 9.998e-05, 9.998e-05, 0.9999, 9.998e-05, 0.9999, 0.9999, 9.998e-05, 0.9999, 9.998e-05, 9.998e-05, 0.9999, 9.998e-05, 0.9999, 0.9999, 9.998e-05, 0.9999, 9.998e-05, 9.998e-05, 0.9999, 9.998e-05, 0.9999, 0.9999, 9.998e-05, 0.9999, 9.998e-05, 9.998e-05, 0.9999, 9.998e-05, 0.9999, 0.9999, 9.998e-05, 0.9999, 9.998e-05, 9.998e-05, 0.9999, 9.998e-05, 0.9999, 0.9999, 9.998e-05, 0.9999, 9.998e-05, 9.998e-05, 0.9999, 9.998e-05, 0.9999, 0.9999, 9.998e-05, 0.9999, 9.998e-05, 9.998e-05, 0.9999, 9.998e-05, 0.9999, 0.9999, 9.998e-05, 0.9999, 9.998e-05, 9.998e-05, 0.9999, 9.998e-05, 0.9999, 0.9999, 9.998e-05, 0.9999, 9.998e-05, 9.998e-05, 0.9999, 9.998e-05, 0.9999, 0.9999, 9.998e-05, 0.9999, 9.998e-05, 9.998e-05, 0.9999, 9.998e-05, 0.9999, 0.9999, 9.998e-05, 0.9999, 9.998e-05, 9.998e-05, 0.9999, 9.998e-05, 0.9999, 0.9999, 9.998e-05, 0.9999, 9.998e-05, 9.998e-05, 0.9999, 9.998e-05, 0.9999, 0.9999, 9.998e-05, 0.9999, 9.998e-05, 9.998e-05, 0.9999, 9.998e-05, 0.9999, 0.9999, 9.998e-05, 0.9999, 9.998e-05, 9.998e-05, 0.9999, 9.998e-05, 0.9999, 0.9999, 9.998e-05, 0.9999, 9.998e-05, 9.998e-05, 0.9999, 9.998e-05, 0.9999, 0.9999, 9.998e-05, 0.9999, 9.998e-05, 9.998e-05, 0.9999, 9.998e-05, 0.9999, 0.9999, 9.998e-05, 0.9999, 9.998e-05, 9.998e-05, 0.9999, 9.998e-05, 0.9999, 0.9999, 9.998e-05, 0.9999, 9.998e-05, 9.998e-05, 0.9999, 9.998e-05, 0.9999, 0.9999, 9.998e-05, 0.9999, 9.998e-05, 9.998e-05, 0.9999, 9.998e-05, 0.9999, 0.9999, 9.998e-05, 0.9999, 9.998e-05, 9.998e-05, 0.9999, 9.998e-05, 0.9999, 0.9999, 9.998e-05, 0.9999, 9.998e-05, 9.998e-05, 0.9999, 9.998e-05, 0.9999, 0.9999, 9.998e-05, 0.9999, 9.998e-05, 9.998e-05, 0.9999, 9.998e-05, 0.9999, 0.9999, 9.998e-05, 0.9999, 9.998e-05, 9.998e-05, 0.9999, 9.998e-05, 0.9999, 0.9999, 9.998e-05, 0.9999, 9.998e-05, 9.998e-05, 0.9999, 9.998e-05, 0.9999, 0.9999, 9.998e-05, 0.9999, 9.998e-05, 9.998e-05, 0.9999, 9.998e-05, 0.9999, 0.9999, 9.998e-05, 0.9999, 9.998e-05, 9.998e-05, 0.9999, 9.998e-05, 0.9999, 0.9999, 9.998e-05, 0.9999, 9.998e-05, 9.998e-05, 0.9999, 9.998e-05, 0.9999, 0.9999, 9.998e-05, 0.9999, 9.998e-05, 9.998e-05, 0.9999, 9.998e-05, 0.9999, 0.9999, 9.998e-05, 0.9999, 9.998e-05, 9.998e-05, 0.9999, 9.998e-05, 0.9999, 0.9999, 9.998e-05, 0.9999, 9.998e-05, 9.998e-05, 0.9999, 9.998e-05, 0.9999, 0.9999, 9.998e-05, 0.9999, 9.998e-05, 9.998e-05, 0.9999, 9.998e-05, 0.9999, 0.9999, 9.998e-05, 0.9999, 9.998e-05, 9.998e-05, 0.9999, 9.998e-05, 0.9999, 0.9999, 9.998e-05, 0.9999, 9.998e-05, 9.998e-05, 0.9999, 9.998e-05, 0.9999, 0.9999, 9.998e-05, 0.9999, 9.998e-05, 9.998e-05, 0.9999, 9.998e-05, 0.9999, 0.9999, 9.998e-05, 0.9999, 9.998e-05, 9.998e-05, 0.9999, 9.998e-05, 0.9999, 0.9999, 9.998e-05, 0.9999, 9.998e-05, 9.998e-05, 0.9999, 9.998e-05, 0.9999, 0.9999, 9.998e-05, 0.9999, 9.998e-05, 9.998e-05, 0.9999, 9.998e-05, 0.9999, 0.9999, 9.998e-05, 0.9999, 9.998e-05, 9.998e-05, 0.9999, 9.998e-05, 0.9999, 0.9999, 9.998e-05, 0.9999, 9.998e-05, 9.998e-05, 0.9999, 9.998e-05, 0.9999, 0.9999, 9.998e-05, 0.9999, 9.998e-05, 9.998e-05, 0.9999, 9.998e-05, 0.9999, 0.9999, 9.998e-05, 0.9999, 9.998e-05, 9.998e-05, 0.9999, 9.998e-05, 0.9999, 0.9999, 9.998e-05, 0.9999, 9.998e-05, 9.998e-05, 0.9999, 9.998e-05, 0.9999, 0.9999, 9.998e-05, 0.9999, 9.998e-05, 9.998e-05, 0.9999, 9.998e-05, 0.9999, 0.9999, 9.998e-05, 0.9999, 9.998e-05, 9.998e-05, 0.9999, 9.998e-05, 0.9999, 0.9999, 9.998e-05, 0.9999, 9.998e-05, 9.998e-05, 0.9999, 9.998e-05, 0.9999, 0.9999, 9.998e-05, 0.9999, 9.998e-05, 9.998e-05, 0.9999, 9.998e-05, 0.9999, 0.9999, 9.998e-05, 0.9999, 9.998e-05, 9.998e-05, 0.9999, 9.998e-05, 0.9999, 0.9999, 9.998e-05, 0.9999, 9.998e-05, 9.998e-05, 0.9999, 9.998e-05, 0.9999, 0.9999, 9.998e-05, 0.9999, 9.998e-05, 9.998e-05, 0.9999, 9.998e-05, 0.9999, 0.9999, 9.998e-05, 0.9999, 9.998e-05, 9.998e-05, 0.9999, 9.998e-05, 0.9999, 0.9999, 9.998e-05, 0.9999, 9.998e-05, 9.998e-05, 0.9999, 9.998e-05, 0.9999, 0.9999, 9.998e-05, 0.9999, 9.998e-05, 9.998e-05, 0.9999, 9.998e-05, 0.9999, 0.9999, 9.998e-05, 0.9999, 9.998e-05, 9.998e-05, 0.9999, 9.998e-05, 0.9999, 0.9999, 9.998e-05, 0.9999, 9.998e-05, 9.998e-05, 0.9999, 9.998e-05, 0.9999, 0.9999, 9.998e-05, 0.9999, 9.998e-05, 9.998e-05, 0.9999, 9.998e-05, 0.9999, 0.9999, 9.998e-05, 0.9999, 9.998e-05, 9.998e-05, 0.9999, 9.998e-05, 0.9999, 0.9999, 9.998e-05, 0.9999, 9.998e-05, 9.998e-05, 0.9999, 9.998e-05, 0.9999, 0.9999, 9.998e-05, 0.9999, 9.998e-05, 9.998e-05, 0.9999, 9.998e-05, 0.9999, 0.9999, 9.998e-05, 0.9999, 9.998e-05, 9.998e-05, 0.9999, 9.998e-05, 0.9999, 0.9999, 9.998e-05, 0.9999, 9.998e-05, 9.998e-05, 0.9999, 9.998e-05, 0.9999, 0.9999, 9.998e-05, 0.9999, 9.998e-05, 9.998e-05, 0.9999, 9.998e-05, 0.9999, 0.9999, 9.998e-05, 0.9999, 9.998e-05, 9.998e-05, 0.9999, 9.998e-05, 0.9999, 0.9999, 9.998e-05, 0.9999, 9.998e-05, 9.998e-05, 0.9999, 9.998e-05, 0.9999, 0.9999, 9.998e-05, 0.9999, 9.998e-05, 9.998e-05, 0.9999, 9.998e-05, 0.9999, 0.9999, 9.998e-05, 0.9999, 9.998e-05, 9.998e-05, 0.9999, 9.998e-05, 0.9999, 0.9999, 9.998e-05, 0.9999, 9.998e-05, 9.998e-05, 0.9999, 9.998e-05, 0.9999, 0.9999, 9.998e-05, 0.9999, 9.998e-05, 9.998e-05, 0.9999, 9.998e-05, 0.9999, 0.9999, 9.998e-05, 0.9999, 9.998e-05, 9.998e-05, 0.9999, 9.998e-05, 0.9999, 0.9999, 9.998e-05, 0.9999, 9.998e-05, 9.998e-05, 0.9999, 9.998e-05, 0.9999, 0.9999, 9.998e-05, 0.9999, 9.998e-05, 9.998e-05, 0.9999, 9.998e-05, 0.9999, 0.9999, 9.998e-05, 0.9999, 9.998e-05, 9.998e-05, 0.9999, 9.998e-05, 0.9999, 0.9999, 9.998e-05, 0.9999, 9.998e-05, 9.998e-05, 0.9999, 9.998e-05, 0.9999, 0.9999, 9.998e-05, 0.9999, 9.998e-05, 9.998e-05, 0.9999, 9.998e-05, 0.9999, 0.9999, 9.998e-05, 0.9999, 9.998e-05, 9.998e-05, 0.9999, 9.998e-05, 0.9999, 0.9999, 9.998e-05, 0.9999, 9.998e-05, 9.998e-05, 0.9999, 9.998e-05, 0.9999, 0.9999, 9.998e-05, 0.9999, 9.998e-05, 9.998e-05, 0.9999, 9.998e-05, 0.9999, 0.9999, 9.998e-05, 0.9999, 9.998e-05, 9.998e-05, 0.9999, 9.998e-05, 0.9999, 0.9999, 9.998e-05, 0.9999, 9.998e-05, 9.998e-05, 0.9999, 9.998e-05, 0.9999, 0.9999, 9.998e-05, 0.9999, 9.998e-05, 9.998e-05, 0.9999, 9.998e-05, 0.9999, 0.9999, 9.998e-05, 0.9999, 9.998e-05, 9.998e-05, 0.9999, 9.998e-05, 0.9999, 0.9999, 9.998e-05, 0.9999, 9.998e-05, 9.998e-05, 0.9999, 9.998e-05, 0.9999, 0.9999, 9.998e-05, 0.9999, 9.998e-05, 9.998e-05, 0.9999, 9.998e-05, 0.9999, 0.9999, 9.998e-05, 0.9999, 9.998e-05, 9.998e-05, 0.9999, 9.998e-05, 0.9999, 0.9999, 9.998e-05, 0.9999, 9.998e-05, 9.998e-05, 0.9999, 9.998e-05, 0.9999, 0.9999, 9.998e-05, 0.9999, 9.998e-05, 9.998e-05, 0.9999, 9.998e-05, 0.9999, 0.9999, 9.998e-05, 0.9999, 9.998e-05, 9.998e-05, 0.9999, 9.998e-05, 0.9999, 0.9999, 9.998e-05, 0.9999, 9.998e-05, 9.998e-05, 0.9999, 9.998e-05, 0.9999, 0.9999, 9.998e-05, 0.9999, 9.998e-05, 9.998e-05, 0.9999, 9.998e-05, 0.9999, 0.9999, 9.998e-05, 0.9999, 9.998e-05, 9.998e-05, 0.9999, 9.998e-05, 0.9999, 0.9999, 9.998e-05, 0.9999, 9.998e-05, 9.998e-05, 0.9999, 9.998e-05, 0.9999, 0.9999, 9.998e-05, 0.9999, 9.998e-05, 9.998e-05, 0.9999, 9.998e-05, 0.9999, 0.9999, 9.998e-05, 0.9999, 9.998e-05, 9.998e-05, 0.9999, 9.998e-05, 0.9999, 0.9999, 9.998e-05, 0.9999, 9.998e-05, 9.998e-05, 0.9999, 9.998e-05, 0.9999, 0.9999, 9.998e-05, 0.9999, 9.998e-05, 9.998e-05, 0.9999, 9.998e-05, 0.9999, 0.9999, 9.998e-05, 0.9999, 9.998e-05, 9.998e-05, 0.9999, 9.998e-05, 0.9999, 0.9999, 9.998e-05, 0.9999, 9.998e-05, 9.998e-05, 0.9999, 9.998e-05, 0.9999, 0.9999, 9.998e-05, 0.9999, 9.998e-05, 9.998e-05, 0.9999, 9.998e-05, 0.9999, 0.9999, 9.998e-05, 0.9999, 9.998e-05, 9.998e-05, 0.9999, 9.998e-05, 0.9999, 0.9999, 9.998e-05, 0.9999, 9.998e-05, 9.998e-05, 0.9999, 9.998e-05, 0.9999, 0.9999, 9.998e-05, 0.9999, 9.998e-05, 9.998e-05, 0.9999, 9.998e-05, 0.9999, 0.9999, 9.998e-05, 0.9999, 9.998e-05, 9.998e-05, 0.9999, 9.998e-05, 0.9999, 0.9999, 9.998e-05, 0.9999, 9.998e-05, 9.998e-05, 0.9999, 9.998e-05, 0.9999, 0.9999, 9.998e-05, 0.9999, 9.998e-05, 9.998e-05, 0.9999, 9.998e-05, 0.9999, 0.9999, 9.998e-05, 0.9999, 9.998e-05, 9.998e-05, 0.9999, 9.998e-05, 0.9999, 0.9999, 9.998e-05, 0.9999, 9.998e-05, 9.998e-05, 0.9999, 9.998e-05, 0.9999, 0.9999, 9.998e-05, 0.9999, 9.998e-05, 9.998e-05, 0.9999, 9.998e-05, 0.9999, 0.9999, 9.998e-05, 0.9999, 9.998e-05, 9.998e-05, 0.9999, 9.998e-05, 0.9999, 0.9999, 9.998e-05, 0.9999, 9.998e-05, 9.998e-05, 0.9999, 9.998e-05, 0.9999, 0.9999, 9.998e-05, 0.9999, 9.998e-05, 9.998e-05, 0.9999, 9.998e-05, 0.9999, 0.9999, 9.998e-05, 0.9999, 9.998e-05, 9.998e-05, 0.9999, 9.998e-05, 0.9999, 0.9999, 9.998e-05, 0.9999, 9.998e-05, 9.998e-05, 0.9999, 9.998e-05, 0.9999, 0.9999, 9.998e-05, 0.9999, 9.998e-05, 9.998e-05, 0.9999, 9.998e-05, 0.9999, 0.9999, 9.998e-05, 0.9999, 9.998e-05, 9.998e-05, 0.9999, 9.998e-05, 0.9999, 0.9999, 0.5, 0.9999, 0.5, 9.998e-05, 0.9999, 9.998e-05, 0.9999, 0.9999, 0.5, 0.9999, 0.5, 9.998e-05, 0.9999, 9.998e-05, 0.9999, 0.9999, 9.998e-05, 0.9999, 9.998e-05, 9.998e-05, 0.9999, 9.998e-05, 0.9999, 0.9999, 9.998e-05, 0.9999, 9.998e-05, 9.998e-05, 0.9999, 9.998e-05, 0.9999, 0.9999, 9.998e-05, 0.9999, 9.998e-05, 9.998e-05, 0.9999, 9.998e-05, 0.9999, 0.9999, 9.998e-05, 0.9999, 9.998e-05, 9.998e-05, 0.9999, 9.998e-05, 0.9999, 0.9999, 9.998e-05, 0.9999, 9.998e-05, 9.998e-05, 0.9999, 9.998e-05, 0.9999, 0.9999, 9.998e-05, 0.9999, 9.998e-05, 9.998e-05, 0.9999, 9.998e-05, 0.9999, 0.9999, 9.998e-05, 0.9999, 9.998e-05, 9.998e-05, 0.9999, 9.998e-05, 0.9999, 0.9999, 9.998e-05, 0.9999, 9.998e-05, 9.998e-05, 0.9999, 9.998e-05, 0.9999, 0.9999, 9.998e-05, 0.9999, 9.998e-05, 9.998e-05, 0.9999, 9.998e-05, 0.9999, 0.9999, 9.998e-05, 0.9999, 9.998e-05, 9.998e-05, 0.9999, 9.998e-05, 0.9999, 0.9999, 9.998e-05, 0.9999, 9.998e-05, 9.998e-05, 0.9999, 9.998e-05, 0.9999, 0.9999, 9.998e-05, 0.9999, 9.998e-05, 9.998e-05, 0.9999, 9.998e-05, 0.9999, 0.9999, 9.998e-05, 0.9999, 9.998e-05, 9.998e-05, 0.9999, 9.998e-05, 0.9999, 0.9999, 9.998e-05, 0.9999, 9.998e-05, 9.998e-05, 0.9999, 9.998e-05, 0.9999, 0.9999, 9.998e-05, 0.9999, 9.998e-05, 9.998e-05, 0.9999, 9.998e-05, 0.9999, 0.9999, 9.998e-05, 0.9999, 9.998e-05, 9.998e-05, 0.9999, 9.998e-05, 0.9999, 0.9999, 9.998e-05, 0.9999, 9.998e-05, 9.998e-05, 0.9999, 9.998e-05, 0.9999, 0.9999, 9.998e-05, 0.9999, 9.998e-05, 9.998e-05, 0.9999, 9.998e-05, 0.9999, 0.9999, 9.998e-05, 0.9999, 9.998e-05, 9.998e-05, 0.9999, 9.998e-05, 0.9999, 0.9999, 9.998e-05, 0.9999, 9.998e-05, 9.998e-05, 0.9999, 9.998e-05, 0.9999, 0.9999, 9.998e-05, 0.9999, 9.998e-05, 9.998e-05, 0.9999, 9.998e-05, 0.9999, 0.9999, 9.998e-05, 0.9999, 9.998e-05, 9.998e-05, 0.9999, 9.998e-05, 0.9999, 0.9999, 9.998e-05, 0.9999, 9.998e-05, 9.998e-05, 0.9999, 9.998e-05, 0.9999, 0.9999, 9.998e-05, 0.9999, 9.998e-05, 9.998e-05, 0.9999, 9.998e-05, 0.9999, 0.9999, 9.998e-05, 0.9999, 9.998e-05, 9.998e-05, 0.9999, 9.998e-05, 0.9999, 0.9999, 9.998e-05, 0.9999, 9.998e-05, 9.998e-05, 0.9999, 9.998e-05, 0.9999, 0.9999, 9.998e-05, 0.9999, 9.998e-05, 9.998e-05, 0.9999, 9.998e-05, 0.9999, 0.9999, 9.998e-05, 0.9999, 9.998e-05, 9.998e-05, 0.5, 9.998e-05, 0.5, 0.9999, 9.998e-05, 0.9999, 9.998e-05, 9.998e-05, 0.5, 9.998e-05, 0.5, 0.9999])
me_cylinder.use_remesh_preserve_volume = False
me_cylinder.use_remesh_preserve_attributes = False
me_cylinder.use_mirror_vertex_groups = False
me_cylinder.update()
me_cylinder_002 = bpy.data.meshes.new('Cylinder.002')
me_cylinder_002.from_pydata([(3.663, 1.29, 8.526), (-0.2692, 1.29, 5.772), (5.609, -2.104, 5.745), (1.678, -2.104, 2.992), (4.639, 1.862, 6.364), (0.7073, 1.862, 3.611), (3.698, -2.649, 7.709), (-0.2344, -2.649, 4.956), (3.312, 2.565, 11.95), (-0.4857, 1.548, 9.202), (6.071, -0.2092, 9.174), (2.273, -1.227, 6.421), (4.108, 3.37, 9.793), (0.3097, 2.352, 7.04), (4.366, -1.231, 11.14), (0.5676, -2.248, 8.385), (1.462, 3.919, 15.45), (-1.217, 1.041, 12.7), (5.273, 3.032, 12.67), (2.594, 0.1539, 9.921), (1.709, 5.023, 13.29), (-0.9698, 2.145, 10.54), (4.369, 1.261, 14.64), (1.69, -1.617, 11.88), (-1.179, 3.942, 20.25), (-1.382, 0.01549, 17.5), (2.31, 5.712, 17.47), (2.108, 1.785, 14.72), (-1.7, 4.947, 18.09), (-1.902, 1.02, 15.34), (2.757, 3.774, 19.44), (2.554, -0.1523, 16.68), (-2.909, 2.958, 25.25), (-1.433, -0.6858, 22.5), (-0.4944, 6.037, 22.47), (0.9819, 2.393, 19.72), (-3.805, 3.649, 23.09), (-2.329, 0.004774, 20.34), (0.7288, 4.47, 24.44), (2.205, 0.8255, 21.68), (-3.937, 1.49, 31.45), (-1.059, -1.189, 28.7), (-3.049, 5.301, 28.67), (-0.1713, 2.622, 25.92), (-5.041, 1.737, 29.29), (-2.163, -0.9417, 26.54), (-1.278, 4.397, 30.64), (1.6, 1.718, 27.88), (-4.065, -0.7246, 36.35), (-0.2327, -1.606, 33.6), (-5.201, 3.019, 33.57), (-1.369, 2.138, 30.82), (-5.144, -1.062, 34.19), (-1.312, -1.943, 31.44), (-3.216, 3.122, 35.54), (0.616, 2.241, 32.78), (-2.993, -3.652, 42.52), (0.6517, -2.422, 39.65), (-6.071, -1.489, 39.54), (-2.427, -0.2584, 36.67), (-3.683, -4.733, 40.44), (-0.03893, -3.503, 37.57), (-4.504, -0.09938, 41.39), (-0.8597, 1.131, 38.52), (-0.1518, -4.255, 48.76), (1.949, -1.035, 45.89), (-3.807, -4.626, 45.67), (-1.706, -1.406, 42.8), (0.07405, -5.57, 46.72), (2.175, -2.35, 43.84), (-3.55, -2.518, 47.49), (-1.449, 0.7021, 44.61), (2.389, -2.692, 53.48), (1.508, 0.8126, 50.32), (-0.05513, -5.78, 50.73), (-0.9362, -2.275, 47.58), (3.4, -3.644, 51.47), (2.519, -0.139, 48.31), (-1.291, -3.947, 52.44), (-2.172, -0.4426, 49.28), (3.188, -0.08253, 57.95), (0.1564, 1.808, 54.75), (3.188, -4.217, 55.52), (0.1567, -2.327, 52.31), (4.501, -0.3225, 55.91), (1.47, 1.568, 52.71), (1.129, -3.466, 57.25), (-1.903, -1.575, 54.04), (2.485, 2.495, 62.6), (-1.192, 2.114, 59.54), (4.76, -1.057, 60.31), (1.084, -1.437, 57.25), (3.629, 2.91, 60.49), (-0.04755, 2.529, 57.43), (2.701, -1.497, 62.15), (-0.9753, -1.877, 59.09), (-3.797, -0.6361, 7.345), (0.07496, -1.319, 4.591), (-5.125, 3.044, 4.564), (-1.253, 2.362, 1.811), (-4.858, -1.029, 5.183), (-0.9859, -1.712, 2.43), (-3.148, 3.249, 6.528), (0.7247, 2.567, 3.775), (-3.674, -1.953, 10.77), (0.2435, -1.61, 8.021), (-5.909, 1.259, 7.994), (-1.992, 1.602, 5.24), (-4.597, -2.607, 8.612), (-0.6796, -2.264, 5.859), (-4.052, 1.969, 9.957), (-0.1346, 2.311, 7.204), (-2.086, -3.607, 14.27), (1.052, -1.238, 11.52), (-5.685, -2.072, 11.49), (-2.547, 0.2976, 8.74), (-2.522, -4.652, 12.11), (0.6164, -2.282, 9.359), (-4.488, -0.4844, 13.46), (-1.35, 1.885, 10.7), (0.5109, -4.088, 19.07), (1.392, -0.2564, 16.32), (-3.233, -5.225, 16.29), (-2.352, -1.393, 13.54), (0.8487, -5.168, 16.91), (1.73, -1.336, 14.16), (-3.336, -3.24, 18.26), (-2.455, 0.5922, 15.5), (2.385, -3.42, 24.07), (1.564, 0.4253, 21.32), (-0.5276, -6.033, 21.29), (-1.349, -2.187, 18.54), (3.148, -4.256, 21.91), (2.327, -0.4104, 19.16), (-1.46, -4.277, 23.26), (-2.281, -0.4313, 20.5), (3.652, -2.152, 30.27), (1.283, 0.9858, 27.52), (2.116, -5.751, 27.49), (-0.2527, -2.613, 24.74), (4.696, -2.587, 28.11), (2.327, 0.5506, 25.36), (0.5293, -4.554, 29.46), (-1.84, -1.416, 26.7), (4.163, 0.006527, 35.17), (0.5419, 1.54, 32.42), (4.632, -3.878, 32.39), (1.011, -2.345, 29.64), (5.285, 0.1518, 33.01), (1.664, 1.685, 30.26), (2.659, -3.635, 34.36), (-0.9619, -2.102, 31.6), (3.469, 2.245, 41.07), (-0.3765, 1.424, 38.32), (6.081, -0.6679, 38.29), (2.236, -1.489, 35.54), (4.304, 3.007, 38.91), (0.4592, 2.186, 36.16), (4.325, -1.6, 40.26), (0.4801, -2.421, 37.5), (1.863, 3.363, 47.08), (-0.33, 0.03473, 44.4), (5.959, 2.571, 44.7), (3.766, -0.7575, 42.03), (2.209, 4.292, 44.85), (0.01575, 0.9633, 42.17), (5.032, 0.9064, 46.75), (2.839, -2.422, 44.07), (-1.63, 3.129, 51.43), (-0.9393, -0.9985, 49.07), (1.747, 5.226, 48.74), (2.437, 1.099, 46.38), (-2.119, 3.836, 49.14), (-1.429, -0.2913, 46.79), (2.336, 3.574, 50.91), (3.026, -0.5534, 48.56), (-3.591, 1.56, 56.03), (-0.5055, -1.349, 53.78), (-2.437, 5.114, 53.01), (0.649, 2.205, 50.77), (-4.501, 1.618, 53.76), (-1.416, -1.291, 51.52), (-0.8499, 4.385, 55.2), (2.236, 1.476, 52.95), (-4.117, -0.1818, 61.07), (-0.00259, -0.9633, 58.73), (-5.301, 3.193, 57.87), (-1.187, 2.411, 55.52), (-4.975, -0.7992, 58.87), (-0.8603, -1.581, 56.53), (-3.508, 3.639, 59.97), (0.6062, 2.857, 57.62), (-0.5932, 3.946, 11.34), (-1.276, 0.07375, 8.591), (3.087, 5.274, 8.564), (2.405, 1.402, 5.811), (-0.9861, 5.007, 9.183), (-1.669, 1.135, 6.43), (3.292, 3.296, 10.53), (2.61, -0.576, 7.775), (-1.91, 3.822, 14.77), (-1.567, -0.09475, 12.02), (1.302, 6.057, 11.99), (1.645, 2.14, 9.24), (-2.564, 4.745, 12.61), (-2.221, 0.8283, 9.859), (2.012, 4.2, 13.96), (2.354, 0.2833, 11.2), (-3.564, 2.235, 18.27), (-1.195, -0.9029, 15.52), (-2.029, 5.834, 15.49), (0.3405, 2.696, 12.74), (-4.609, 2.67, 16.11), (-2.239, -0.4677, 13.36), (-0.4414, 4.637, 17.46), (1.928, 1.499, 14.7), (-4.045, -0.3621, 23.07), (-0.2135, -1.243, 20.32), (-5.182, 3.382, 20.29), (-1.35, 2.501, 17.54), (-5.125, -0.7, 20.91), (-1.293, -1.581, 18.16), (-3.197, 3.485, 22.26), (0.6352, 2.604, 19.5), (-3.377, -2.237, 28.07), (0.4683, -1.416, 25.32), (-5.99, 0.6763, 25.29), (-2.144, 1.497, 22.54), (-4.213, -2.999, 25.91), (-0.3674, -2.178, 23.16), (-4.234, 1.609, 27.26), (-0.3884, 2.43, 24.5), (-2.109, -3.504, 34.27), (1.029, -1.134, 31.52), (-5.708, -1.968, 31.49), (-2.57, 0.4014, 28.74), (-2.544, -4.548, 32.11), (0.5935, -2.179, 29.36), (-4.511, -0.3806, 33.46), (-1.373, 1.989, 30.7), (0.04951, -4.014, 39.17), (1.583, -0.3932, 36.42), (-3.835, -4.483, 36.39), (-2.302, -0.8626, 33.64), (0.1947, -5.136, 37.01), (1.728, -1.515, 34.26), (-3.592, -2.51, 38.36), (-2.059, 1.111, 35.6), (2.998, -3.916, 45.6), (2.448, -0.3256, 42.46), (0.3177, -6.761, 42.81), (-1.446, -3.171, 39.75), (3.939, -4.937, 43.59), (2.229, -1.347, 40.21), (-0.7684, -4.841, 44.53), (-1.318, -1.25, 41.39), (4.02, -1.202, 51.7), (1.189, 0.9668, 48.48), (3.682, -5.303, 49.23), (0.8511, -3.134, 46.01), (5.324, -1.54, 49.66), (2.493, 0.6289, 46.45), (1.682, -4.389, 50.95), (-1.15, -2.22, 47.74), (3.009, 2.288, 55.94), (-0.643, 1.567, 52.91), (5.566, -1.072, 53.65), (1.914, -1.793, 50.62), (4.097, 2.783, 53.81), (0.4455, 2.062, 50.78), (3.567, -1.674, 55.51), (-0.08544, -2.395, 52.48), (0.6514, 4.236, 60.19), (-1.8, 1.129, 57.48), (4.682, 3.109, 57.84), (2.231, 0.002227, 55.13), (1.094, 5.147, 57.97), (-1.358, 2.04, 55.26), (3.598, 1.516, 59.87), (1.147, -1.591, 57.15), (0.6013, -3.925, 11.34), (1.284, -0.05306, 8.591), (-3.079, -5.253, 8.564), (-2.396, -1.381, 5.811), (0.9943, -4.986, 9.183), (1.677, -1.114, 6.43), (-3.284, -3.276, 10.53), (-2.601, 0.5967, 7.775), (1.918, -3.802, 14.77), (1.575, 0.1154, 12.02), (-1.294, -6.037, 11.99), (-1.636, -2.12, 9.24), (2.572, -4.725, 12.61), (2.229, -0.8076, 9.859), (-2.004, -4.18, 13.96), (-2.346, -0.2626, 11.2), (3.573, -2.214, 18.27), (1.203, 0.9236, 15.52), (2.037, -5.813, 15.49), (-0.3324, -2.675, 12.74), (4.617, -2.65, 16.11), (2.248, 0.4884, 13.36), (0.4496, -4.616, 17.46), (-1.92, -1.478, 14.7), (4.054, 0.3828, 23.07), (0.2216, 1.264, 20.32), (5.19, -3.361, 20.29), (1.358, -2.48, 17.54), (5.133, 0.7207, 20.91), (1.301, 1.602, 18.16), (3.205, -3.464, 22.26), (-0.627, -2.583, 19.5), (3.385, 2.257, 28.07), (-0.4601, 1.436, 25.32), (5.998, -0.6556, 25.29), (2.152, -1.477, 22.54), (4.221, 3.02, 25.91), (0.3756, 2.199, 23.16), (4.242, -1.588, 27.26), (0.3965, -2.409, 24.5), (2.117, 3.524, 34.27), (-1.021, 1.155, 31.52), (5.716, 1.988, 31.49), (2.578, -0.3807, 28.74), (2.553, 4.568, 32.11), (-0.5854, 2.199, 29.36), (4.519, 0.4013, 33.46), (1.381, -1.968, 30.7), (-0.04133, 4.035, 39.17), (-1.574, 0.4139, 36.42), (3.843, 4.504, 36.39), (2.31, 0.8832, 33.64), (-0.1866, 5.157, 37.01), (-1.72, 1.536, 34.26), (3.6, 2.531, 38.36), (2.067, -1.09, 35.6), (-1.502, 2.719, 44.62), (-0.474, -1.352, 42.29), (1.661, 5.079, 41.89), (1.454, 1.009, 39.39), (-2.067, 3.363, 42.34), (-2.221, -0.7074, 40.16), (2.406, 3.501, 44.07), (3.434, -0.5693, 41.74), (-3.601, 1.085, 50.83), (-0.2915, -1.563, 48.58), (-2.78, 4.702, 47.78), (0.5293, 2.053, 45.53), (-4.529, 1.047, 48.57), (-1.22, -1.602, 46.32), (-1.12, 4.13, 49.96), (2.189, 1.482, 47.7), (-3.388, -1.602, 55.72), (0.7418, -1.361, 53.28), (-5.463, 1.273, 52.48), (-1.333, 1.514, 50.05), (-4.101, -2.475, 53.55), (0.02867, -2.234, 51.12), (-3.804, 2.217, 54.52), (0.3261, 2.458, 52.09), (-1.829, -2.749, 60.59), (1.1, -0.1214, 57.84), (-5.378, -2.107, 57.42), (-2.448, 0.5204, 54.67), (-1.896, -4.037, 58.52), (1.033, -1.41, 55.77), (-4.635, -0.1714, 59.3), (-1.705, 2.456, 56.55), (-2.146, 8.779, 15.71), (-3.921, -1.289, 8.556), (7.424, 12.23, 8.486), (5.648, 2.163, 1.327), (-2.823, 12.07, 10.61), (-4.598, 2.001, 3.454), (8.301, 7.621, 14.11), (6.526, -2.447, 6.951), (7.322, -5.285, 15.5), (2.21, 3.569, 8.343), (2.21, -14.08, 8.273), (-2.901, -5.227, 1.114), (9.955, -7.37, 10.4), (4.844, 1.484, 3.242), (-1.425, -11.11, 13.9), (-6.536, -2.26, 6.738), (-2.426, -8.754, 16.5), (4.145, -0.9231, 9.343), (-12.44, -6.959, 9.273), (-5.868, 0.8719, 2.114), (-3.485, -11.94, 11.4), (3.087, -4.111, 4.242), (-10.89, -2.528, 14.9), (-4.323, 5.303, 7.738), (-9.152, -0.7337, 15.5), (0.4541, -4.23, 8.343), (-10.89, 9.29, 8.273), (-1.284, 5.794, 1.114), (-12.51, -0.8291, 10.4), (-2.904, -4.326, 3.242), (-6.198, 9.354, 13.9), (3.408, 5.857, 6.738), (-13.69, 6.21, 22.05), (-3.158, -5.522, 14.51), (-7.225, 18.68, 11.66), (3.305, 6.951, 4.124), (-17.11, 8.077, 14.38), (-6.582, -3.655, 6.847), (-3.184, 16.5, 20.74), (7.346, 4.765, 13.2), (1.403, 15.11, 23.05), (-6.02, 1.205, 15.51), (15.33, 13.3, 12.66), (7.911, -0.6028, 5.124), (1.986, 18.97, 15.38), (-5.436, 5.061, 7.847), (14.66, 8.76, 21.74), (7.239, -5.148, 14.2), (14.54, 4.191, 24.05), (-1.068, 6.41, 16.51), (17.61, -9.518, 13.66), (1.998, -7.299, 6.124), (18.36, 4.962, 16.38), (2.755, 7.181, 8.847), (13.1, -10.44, 22.74), (-2.502, -8.222, 15.2), (8.808, -12.48, 22.05), (5.555, 2.942, 14.51), (-3.026, -20.05, 11.66), (-6.279, -4.628, 4.124), (10.84, -15.81, 14.38), (7.586, -0.387, 6.847), (-5.432, -16.14, 20.74), (-8.685, -0.7149, 13.2), (-8.387, -12.55, 24.05), (4.995, -4.212, 16.51), (-19.55, -4.014, 13.66), (-6.166, 4.318, 6.124), (-10.82, -15.59, 16.38), (2.562, -7.26, 8.847), (-16.69, -0.4144, 22.74), (-3.311, 7.918, 15.2), (-17.8, -8.245, 32.17), (1.822, -7.615, 24.81), (-23.17, 7.317, 19.19), (-3.547, 7.947, 11.83), (-21.34, -9.953, 22.63), (-1.717, -9.322, 15.27), (-19.01, 9.345, 30.49), (0.6102, 9.976, 23.13), (8.46, 17.53, 34.17), (-6.167, 4.43, 26.81), (22.58, 9.056, 21.19), (7.949, -4.04, 13.83), (10.07, 21.11, 24.63), (-4.553, 8.013, 17.27), (20.69, 4.83, 32.49), (6.068, -8.266, 25.13), (19.06, -2.182, 33.17), (1.755, 7.083, 25.81), (15.93, -18.34, 20.19), (-1.376, -9.078, 12.83), (22.98, -2.473, 23.63), (5.673, 6.792, 16.27), (11.32, -18.02, 31.49), (-5.991, -8.757, 24.13), (-15.81, -10.74, 35.17), (3.402, -6.714, 27.81), (-23.8, 3.651, 22.19), (-4.587, 7.679, 14.83), (-19.0, -13.04, 25.63), (0.2138, -9.01, 18.27), (-20.06, 6.371, 33.49), (-0.8455, 10.4, 26.13), (-15.56, 11.43, 37.17), (-5.205, -5.244, 29.81), (-4.77, 23.86, 24.19), (5.588, 7.186, 16.83), (-18.81, 13.65, 27.63), (-8.453, -3.033, 20.27), (-0.9341, 21.28, 35.49), (9.423, 4.6, 28.13), (19.21, 1.559, 42.17), (0.5582, 7.678, 34.81), (18.94, -14.9, 29.19), (0.2809, -8.782, 21.83), (23.12, 1.953, 32.63), (4.468, 8.072, 25.27), (14.34, -15.39, 40.49), (-4.319, -9.266, 33.13), (8.372, -17.6, 39.17), (7.742, 2.023, 31.81), (-7.19, -22.97, 26.19), (-7.82, -3.346, 18.83), (10.08, -21.14, 29.63), (9.449, -1.516, 22.27), (-9.218, -18.81, 37.49), (-9.849, 0.8111, 30.13), (-17.22, 8.61, 43.17), (-4.123, -6.017, 35.81), (-8.749, 22.73, 30.19), (4.347, 8.099, 22.83), (-20.8, 10.22, 33.63), (-7.706, -4.403, 26.27), (-4.523, 20.84, 41.49), (8.573, 6.218, 34.13), (-15.06, -2.088, 48.2), (0.397, -7.11, 38.61), (-16.65, 13.4, 37.53), (-1.191, 8.373, 27.94), (-19.93, -2.967, 40.49), (-4.478, -8.805, 31.38), (-10.9, 12.75, 45.74), (4.555, 6.908, 36.63), (-6.919, 13.59, 47.2), (-6.352, -2.648, 37.61), (7.087, 20.38, 36.53), (7.654, 4.139, 26.94), (-8.456, 18.22, 39.3), (-7.888, 1.98, 29.71), (8.913, 14.93, 45.9), (9.48, -1.311, 36.31), (10.31, 11.34, 46.2), (-4.762, 5.255, 36.61), (21.48, 0.5039, 35.53), (6.407, -5.584, 25.94), (14.13, 14.37, 38.3), (-0.9381, 8.282, 28.71), (16.98, -3.076, 44.9), (1.91, -9.164, 35.31), (14.42, -5.702, 48.2), (3.544, 6.375, 38.61), (8.053, -19.9, 37.53), (-2.822, -7.827, 27.94), (19.6, -9.254, 42.7), (7.696, 1.942, 30.44), (3.596, -17.29, 48.66), (-7.724, -6.093, 37.77), (-0.7372, -15.21, 51.43), (7.805, -1.749, 41.33), (-15.27, -15.02, 40.73), (-8.818, -1.559, 31.31), (-1.067, -20.66, 42.84), (5.722, -7.196, 32.18), (-14.9, -8.59, 46.92), (-7.674, 4.869, 37.44), (-9.199, 12.16, 52.32), (-5.121, -4.515, 44.48), (4.363, 20.31, 42.04), (6.717, 3.638, 33.54), (-10.79, 15.74, 43.9), (-8.214, -0.9291, 36.71), (6.246, 16.09, 52.01), (10.32, -0.5777, 44.17), (8.291, 12.94, 56.8), (-4.672, 3.522, 46.83), (21.98, 3.305, 48.1), (7.636, -6.11, 37.4), (12.23, 15.88, 48.92), (-2.005, 6.464, 39.08), (17.34, -0.1688, 57.43), (4.381, -9.584, 47.46), (1.486, -14.44, 59.62), (7.439, 0.1211, 49.2), (-13.02, -16.95, 47.82), (-8.457, -2.391, 38.08), (1.997, -19.99, 52.18), (7.95, -5.424, 41.76), (-13.64, -10.41, 56.63), (-7.692, 4.15, 46.21), (-9.153, -5.779, 58.81), (3.744, -6.326, 47.77), (-16.74, 6.108, 49.35), (-5.166, 5.56, 38.71), (-14.5, -7.661, 52.67), (-1.606, -8.209, 41.63), (-10.43, 8.344, 56.63), (2.462, 7.796, 45.59), (1.964, 11.25, 60.3), (-5.789, 2.189, 48.21), (17.07, 6.327, 54.3), (9.318, -2.731, 42.21), (6.094, 15.55, 54.44), (-1.659, 6.495, 42.35), (12.2, 1.24, 61.25), (4.45, -7.817, 49.15), (9.526, 2.102, 63.78), (0.1108, 6.526, 50.36), (11.04, -13.62, 57.54), (1.62, -9.197, 44.12), (15.76, -0.1314, 58.68), (6.349, 4.292, 45.26), (3.666, -10.99, 63.59), (-5.749, -6.569, 50.16), (3.723, -8.264, 65.19), (6.42, 2.429, 52.28), (-9.473, -14.98, 56.87), (-6.776, -4.288, 43.96), (4.522, -14.76, 59.99), (7.219, -4.069, 47.08), (-10.43, -7.309, 63.04), (-7.733, 3.384, 50.12), (-8.114, -6.369, 66.0), (4.53, -4.868, 54.77), (-17.77, 3.876, 56.51), (-5.126, 5.377, 45.27), (-13.14, -9.246, 59.98), (-0.4994, -7.745, 48.74), (-11.84, 7.284, 63.65), (0.8029, 8.785, 52.41), (-6.344, -4.08, 70.21), (3.361, -4.72, 58.42), (-14.38, 6.742, 63.0), (-4.677, 6.102, 51.21), (-12.07, -5.687, 65.6), (-2.363, -6.328, 53.81), (-7.626, 8.652, 68.48), (2.079, 8.011, 56.69), (-8.216, 4.002, 67.32), (-3.809, -5.029, 55.8), (0.03073, 15.47, 61.48), (4.439, 6.44, 49.97), (-11.05, 8.924, 62.39), (-6.647, -0.1069, 50.87), (3.388, 9.664, 67.33), (7.796, 0.6336, 55.82), (5.587, 4.083, 70.54), (-0.9731, 6.892, 57.02), (7.757, -10.49, 66.45), (1.197, -7.677, 52.94), (11.82, 1.748, 67.03), (5.264, 4.558, 53.52), (0.3852, -7.736, 70.62), (-6.175, -4.926, 57.1), (-6.87, 2.89, 75.62), (-4.145, -3.595, 63.87), (1.06, 13.34, 71.69), (3.786, 6.856, 59.94), (-9.267, 8.16, 72.17), (-6.542, 1.675, 60.42), (3.897, 7.118, 75.8), (6.623, 0.6335, 64.05), (1.803, 11.45, 71.56), (-1.638, 6.93, 59.1), (4.902, -1.348, 75.34), (1.461, -5.863, 62.88), (8.516, 2.389, 74.23), (4.86, 4.356, 61.18), (-2.8, -5.048, 76.28), (-6.455, -3.082, 63.23), (2.454, -0.6617, 77.39), (4.819, 3.77, 64.65), (-9.176, -6.546, 73.19), (-6.811, -2.114, 60.45), (-7.577, -14.98, 45.98), (-0.5843, -1.516, 35.87), (-7.589, -15.12, 45.75), (-0.03382, -1.659, 35.98)], [], [(0, 1, 3, 2), (4, 5, 7, 6), (8, 9, 11, 10), (12, 13, 15, 14), (16, 17, 19, 18), (20, 21, 23, 22), (24, 25, 27, 26), (28, 29, 31, 30), (32, 33, 35, 34), (36, 37, 39, 38), (40, 41, 43, 42), (44, 45, 47, 46), (48, 49, 51, 50), (52, 53, 55, 54), (56, 57, 59, 58), (60, 61, 63, 62), (64, 65, 67, 66), (68, 69, 71, 70), (72, 73, 75, 74), (76, 77, 79, 78), (80, 81, 83, 82), (84, 85, 87, 86), (88, 89, 91, 90), (92, 93, 95, 94), (96, 97, 99, 98), (100, 101, 103, 102), (104, 105, 107, 106), (108, 109, 111, 110), (112, 113, 115, 114), (116, 117, 119, 118), (120, 121, 123, 122), (124, 125, 127, 126), (128, 129, 131, 130), (132, 133, 135, 134), (136, 137, 139, 138), (140, 141, 143, 142), (144, 145, 147, 146), (148, 149, 151, 150), (152, 153, 155, 154), (156, 157, 159, 158), (160, 161, 163, 162), (164, 165, 167, 166), (168, 169, 171, 170), (172, 173, 175, 174), (176, 177, 179, 178), (180, 181, 183, 182), (184, 185, 187, 186), (188, 189, 191, 190), (192, 193, 195, 194), (196, 197, 199, 198), (200, 201, 203, 202), (204, 205, 207, 206), (208, 209, 211, 210), (212, 213, 215, 214), (216, 217, 219, 218), (220, 221, 223, 222), (224, 225, 227, 226), (228, 229, 231, 230), (232, 233, 235, 234), (236, 237, 239, 238), (240, 241, 243, 242), (244, 245, 247, 246), (248, 249, 251, 250), (252, 253, 255, 254), (256, 257, 259, 258), (260, 261, 263, 262), (264, 265, 267, 266), (268, 269, 271, 270), (272, 273, 275, 274), (276, 277, 279, 278), (280, 281, 283, 282), (284, 285, 287, 286), (288, 289, 291, 290), (292, 293, 295, 294), (296, 297, 299, 298), (300, 301, 303, 302), (304, 305, 307, 306), (308, 309, 311, 310), (312, 313, 315, 314), (316, 317, 319, 318), (320, 321, 323, 322), (324, 325, 327, 326), (328, 329, 331, 330), (332, 333, 335, 334), (336, 337, 339, 338), (340, 341, 343, 342), (344, 345, 347, 346), (348, 349, 351, 350), (352, 353, 355, 354), (356, 357, 359, 358), (360, 361, 363, 362), (364, 365, 367, 366), (368, 369, 371, 370), (372, 373, 375, 374), (376, 377, 379, 378), (380, 381, 383, 382), (384, 385, 387, 386), (388, 389, 391, 390), (392, 393, 395, 394), (396, 397, 399, 398), (400, 401, 403, 402), (404, 405, 407, 406), (408, 409, 411, 410), (412, 413, 415, 414), (416, 417, 419, 418), (420, 421, 423, 422), (424, 425, 427, 426), (428, 429, 431, 430), (432, 433, 435, 434), (436, 437, 439, 438), (440, 441, 443, 442), (444, 445, 447, 446), (448, 449, 451, 450), (452, 453, 455, 454), (456, 457, 459, 458), (460, 461, 463, 462), (464, 465, 467, 466), (468, 469, 471, 470), (472, 473, 475, 474), (476, 477, 479, 478), (480, 481, 483, 482), (484, 485, 487, 486), (488, 489, 491, 490), (492, 493, 495, 494), (496, 497, 499, 498), (500, 501, 503, 502), (504, 505, 507, 506), (508, 509, 511, 510), (512, 513, 515, 514), (516, 517, 519, 518), (520, 521, 523, 522), (524, 525, 527, 526), (528, 529, 531, 530), (532, 533, 535, 534), (654, 655, 539, 538), (652, 653, 543, 542), (544, 545, 547, 546), (548, 549, 551, 550), (552, 553, 555, 554), (556, 557, 559, 558), (560, 561, 563, 562), (564, 565, 567, 566), (568, 569, 571, 570), (572, 573, 575, 574), (576, 577, 579, 578), (580, 581, 583, 582), (584, 585, 587, 586), (588, 589, 591, 590), (592, 593, 595, 594), (596, 597, 599, 598), (600, 601, 603, 602), (604, 605, 607, 606), (608, 609, 611, 610), (612, 613, 615, 614), (616, 617, 619, 618), (620, 621, 623, 622), (624, 625, 627, 626), (628, 629, 631, 630), (632, 633, 635, 634), (636, 637, 639, 638), (640, 641, 643, 642), (644, 645, 647, 646), (648, 649, 651, 650), (540, 541, 653, 652), (536, 537, 655, 654)])
_k = set([(0, 1), (0, 2), (1, 3), (2, 3), (4, 5), (4, 6), (5, 7), (6, 7), (8, 9), (8, 10), (9, 11), (10, 11), (12, 13), (12, 14), (13, 15), (14, 15), (16, 17), (16, 18), (17, 19), (18, 19), (20, 21), (20, 22), (21, 23), (22, 23), (24, 25), (24, 26), (25, 27), (26, 27), (28, 29), (28, 30), (29, 31), (30, 31), (32, 33), (32, 34), (33, 35), (34, 35), (36, 37), (36, 38), (37, 39), (38, 39), (40, 41), (40, 42), (41, 43), (42, 43), (44, 45), (44, 46), (45, 47), (46, 47), (48, 49), (48, 50), (49, 51), (50, 51), (52, 53), (52, 54), (53, 55), (54, 55), (56, 57), (56, 58), (57, 59), (58, 59), (60, 61), (60, 62), (61, 63), (62, 63), (64, 65), (64, 66), (65, 67), (66, 67), (68, 69), (68, 70), (69, 71), (70, 71), (72, 73), (72, 74), (73, 75), (74, 75), (76, 77), (76, 78), (77, 79), (78, 79), (80, 81), (80, 82), (81, 83), (82, 83), (84, 85), (84, 86), (85, 87), (86, 87), (88, 89), (88, 90), (89, 91), (90, 91), (92, 93), (92, 94), (93, 95), (94, 95), (96, 97), (96, 98), (97, 99), (98, 99), (100, 101), (100, 102), (101, 103), (102, 103), (104, 105), (104, 106), (105, 107), (106, 107), (108, 109), (108, 110), (109, 111), (110, 111), (112, 113), (112, 114), (113, 115), (114, 115), (116, 117), (116, 118), (117, 119), (118, 119), (120, 121), (120, 122), (121, 123), (122, 123), (124, 125), (124, 126), (125, 127), (126, 127), (128, 129), (128, 130), (129, 131), (130, 131), (132, 133), (132, 134), (133, 135), (134, 135), (136, 137), (136, 138), (137, 139), (138, 139), (140, 141), (140, 142), (141, 143), (142, 143), (144, 145), (144, 146), (145, 147), (146, 147), (148, 149), (148, 150), (149, 151), (150, 151), (152, 153), (152, 154), (153, 155), (154, 155), (156, 157), (156, 158), (157, 159), (158, 159), (160, 161), (160, 162), (161, 163), (162, 163), (164, 165), (164, 166), (165, 167), (166, 167), (168, 169), (168, 170), (169, 171), (170, 171), (172, 173), (172, 174), (173, 175), (174, 175), (176, 177), (176, 178), (177, 179), (178, 179), (180, 181), (180, 182), (181, 183), (182, 183), (184, 185), (184, 186), (185, 187), (186, 187), (188, 189), (188, 190), (189, 191), (190, 191), (192, 193), (192, 194), (193, 195), (194, 195), (196, 197), (196, 198), (197, 199), (198, 199), (200, 201), (200, 202), (201, 203), (202, 203), (204, 205), (204, 206), (205, 207), (206, 207), (208, 209), (208, 210), (209, 211), (210, 211), (212, 213), (212, 214), (213, 215), (214, 215), (216, 217), (216, 218), (217, 219), (218, 219), (220, 221), (220, 222), (221, 223), (222, 223), (224, 225), (224, 226), (225, 227), (226, 227), (228, 229), (228, 230), (229, 231), (230, 231), (232, 233), (232, 234), (233, 235), (234, 235), (236, 237), (236, 238), (237, 239), (238, 239), (240, 241), (240, 242), (241, 243), (242, 243), (244, 245), (244, 246), (245, 247), (246, 247), (248, 249), (248, 250), (249, 251), (250, 251), (252, 253), (252, 254), (253, 255), (254, 255), (256, 257), (256, 258), (257, 259), (258, 259), (260, 261), (260, 262), (261, 263), (262, 263), (264, 265), (264, 266), (265, 267), (266, 267), (268, 269), (268, 270), (269, 271), (270, 271), (272, 273), (272, 274), (273, 275), (274, 275), (276, 277), (276, 278), (277, 279), (278, 279), (280, 281), (280, 282), (281, 283), (282, 283), (284, 285), (284, 286), (285, 287), (286, 287), (288, 289), (288, 290), (289, 291), (290, 291), (292, 293), (292, 294), (293, 295), (294, 295), (296, 297), (296, 298), (297, 299), (298, 299), (300, 301), (300, 302), (301, 303), (302, 303), (304, 305), (304, 306), (305, 307), (306, 307), (308, 309), (308, 310), (309, 311), (310, 311), (312, 313), (312, 314), (313, 315), (314, 315), (316, 317), (316, 318), (317, 319), (318, 319), (320, 321), (320, 322), (321, 323), (322, 323), (324, 325), (324, 326), (325, 327), (326, 327), (328, 329), (328, 330), (329, 331), (330, 331), (332, 333), (332, 334), (333, 335), (334, 335), (336, 337), (336, 338), (337, 339), (338, 339), (340, 341), (340, 342), (341, 343), (342, 343), (344, 345), (344, 346), (345, 347), (346, 347), (348, 349), (348, 350), (349, 351), (350, 351), (352, 353), (352, 354), (353, 355), (354, 355), (356, 357), (356, 358), (357, 359), (358, 359), (360, 361), (360, 362), (361, 363), (362, 363), (364, 365), (364, 366), (365, 367), (366, 367), (368, 369), (368, 370), (369, 371), (370, 371), (372, 373), (372, 374), (373, 375), (374, 375), (376, 377), (376, 378), (377, 379), (378, 379), (380, 381), (380, 382), (381, 383), (382, 383), (384, 385), (384, 386), (385, 387), (386, 387), (388, 389), (388, 390), (389, 391), (390, 391), (392, 393), (392, 394), (393, 395), (394, 395), (396, 397), (396, 398), (397, 399), (398, 399), (400, 401), (400, 402), (401, 403), (402, 403), (404, 405), (404, 406), (405, 407), (406, 407), (408, 409), (408, 410), (409, 411), (410, 411), (412, 413), (412, 414), (413, 415), (414, 415), (416, 417), (416, 418), (417, 419), (418, 419), (420, 421), (420, 422), (421, 423), (422, 423), (424, 425), (424, 426), (425, 427), (426, 427), (428, 429), (428, 430), (429, 431), (430, 431), (432, 433), (432, 434), (433, 435), (434, 435), (436, 437), (436, 438), (437, 439), (438, 439), (440, 441), (440, 442), (441, 443), (442, 443), (444, 445), (444, 446), (445, 447), (446, 447), (448, 449), (448, 450), (449, 451), (450, 451), (452, 453), (452, 454), (453, 455), (454, 455), (456, 457), (456, 458), (457, 459), (458, 459), (460, 461), (460, 462), (461, 463), (462, 463), (464, 465), (464, 466), (465, 467), (466, 467), (468, 469), (468, 470), (469, 471), (470, 471), (472, 473), (472, 474), (473, 475), (474, 475), (476, 477), (476, 478), (477, 479), (478, 479), (480, 481), (480, 482), (481, 483), (482, 483), (484, 485), (484, 486), (485, 487), (486, 487), (488, 489), (488, 490), (489, 491), (490, 491), (492, 493), (492, 494), (493, 495), (494, 495), (496, 497), (496, 498), (497, 499), (498, 499), (500, 501), (500, 502), (501, 503), (502, 503), (504, 505), (504, 506), (505, 507), (506, 507), (508, 509), (508, 510), (509, 511), (510, 511), (512, 513), (512, 514), (513, 515), (514, 515), (516, 517), (516, 518), (517, 519), (518, 519), (520, 521), (520, 522), (521, 523), (522, 523), (524, 525), (524, 526), (525, 527), (526, 527), (528, 529), (528, 530), (529, 531), (530, 531), (532, 533), (532, 534), (533, 535), (534, 535), (536, 537), (536, 654), (537, 655), (538, 539), (538, 654), (539, 655), (540, 541), (540, 652), (541, 653), (542, 543), (542, 652), (543, 653), (544, 545), (544, 546), (545, 547), (546, 547), (548, 549), (548, 550), (549, 551), (550, 551), (552, 553), (552, 554), (553, 555), (554, 555), (556, 557), (556, 558), (557, 559), (558, 559), (560, 561), (560, 562), (561, 563), (562, 563), (564, 565), (564, 566), (565, 567), (566, 567), (568, 569), (568, 570), (569, 571), (570, 571), (572, 573), (572, 574), (573, 575), (574, 575), (576, 577), (576, 578), (577, 579), (578, 579), (580, 581), (580, 582), (581, 583), (582, 583), (584, 585), (584, 586), (585, 587), (586, 587), (588, 589), (588, 590), (589, 591), (590, 591), (592, 593), (592, 594), (593, 595), (594, 595), (596, 597), (596, 598), (597, 599), (598, 599), (600, 601), (600, 602), (601, 603), (602, 603), (604, 605), (604, 606), (605, 607), (606, 607), (608, 609), (608, 610), (609, 611), (610, 611), (612, 613), (612, 614), (613, 615), (614, 615), (616, 617), (616, 618), (617, 619), (618, 619), (620, 621), (620, 622), (621, 623), (622, 623), (624, 625), (624, 626), (625, 627), (626, 627), (628, 629), (628, 630), (629, 631), (630, 631), (632, 633), (632, 634), (633, 635), (634, 635), (636, 637), (636, 638), (637, 639), (638, 639), (640, 641), (640, 642), (641, 643), (642, 643), (644, 645), (644, 646), (645, 647), (646, 647), (648, 649), (648, 650), (649, 651), (650, 651)])
me_cylinder_002.attributes.new('sharp_edge', 'BOOLEAN', 'EDGE').data.foreach_set('value', [ (min(e.vertices), max(e.vertices)) in _k for e in me_cylinder_002.edges])
_uv = me_cylinder_002.uv_layers.new(name='UVMap')
_uv.uv.foreach_set('vector', [9.998e-05, 0.9999, 9.998e-05, 9.998e-05, 0.9999, 9.998e-05, 0.9999, 0.9999, 9.998e-05, 0.9999, 9.998e-05, 9.998e-05, 0.9999, 9.998e-05, 0.9999, 0.9999, 9.998e-05, 0.9999, 9.998e-05, 9.998e-05, 0.9999, 9.998e-05, 0.9999, 0.9999, 9.998e-05, 0.9999, 9.998e-05, 9.998e-05, 0.9999, 9.998e-05, 0.9999, 0.9999, 9.998e-05, 0.9999, 9.998e-05, 9.998e-05, 0.9999, 9.998e-05, 0.9999, 0.9999, 9.998e-05, 0.9999, 9.998e-05, 9.998e-05, 0.9999, 9.998e-05, 0.9999, 0.9999, 9.998e-05, 0.9999, 9.998e-05, 9.998e-05, 0.9999, 9.998e-05, 0.9999, 0.9999, 9.998e-05, 0.9999, 9.998e-05, 9.998e-05, 0.9999, 9.998e-05, 0.9999, 0.9999, 9.998e-05, 0.9999, 9.998e-05, 9.998e-05, 0.9999, 9.998e-05, 0.9999, 0.9999, 9.998e-05, 0.9999, 9.998e-05, 9.998e-05, 0.9999, 9.998e-05, 0.9999, 0.9999, 9.998e-05, 0.9999, 9.998e-05, 9.998e-05, 0.9999, 9.998e-05, 0.9999, 0.9999, 9.998e-05, 0.9999, 9.998e-05, 9.998e-05, 0.9999, 9.998e-05, 0.9999, 0.9999, 9.998e-05, 0.9999, 9.998e-05, 9.998e-05, 0.9999, 9.998e-05, 0.9999, 0.9999, 9.998e-05, 0.9999, 9.998e-05, 9.998e-05, 0.9999, 9.998e-05, 0.9999, 0.9999, 9.998e-05, 0.9999, 9.998e-05, 9.998e-05, 0.9999, 9.998e-05, 0.9999, 0.9999, 9.998e-05, 0.9999, 9.998e-05, 9.998e-05, 0.9999, 9.998e-05, 0.9999, 0.9999, 9.998e-05, 0.9999, 9.998e-05, 9.998e-05, 0.9999, 9.998e-05, 0.9999, 0.9999, 9.998e-05, 0.9999, 9.998e-05, 9.998e-05, 0.9999, 9.998e-05, 0.9999, 0.9999, 9.998e-05, 0.9999, 9.998e-05, 9.998e-05, 0.9999, 9.998e-05, 0.9999, 0.9999, 9.998e-05, 0.9999, 9.998e-05, 9.998e-05, 0.9999, 9.998e-05, 0.9999, 0.9999, 9.998e-05, 0.9999, 9.998e-05, 9.998e-05, 0.9999, 9.998e-05, 0.9999, 0.9999, 9.998e-05, 0.9999, 9.998e-05, 9.998e-05, 0.9999, 9.998e-05, 0.9999, 0.9999, 9.998e-05, 0.9999, 9.998e-05, 9.998e-05, 0.9999, 9.998e-05, 0.9999, 0.9999, 9.998e-05, 0.9999, 9.998e-05, 9.998e-05, 0.9999, 9.998e-05, 0.9999, 0.9999, 9.998e-05, 0.9999, 9.998e-05, 9.998e-05, 0.9999, 9.998e-05, 0.9999, 0.9999, 9.998e-05, 0.9999, 9.998e-05, 9.998e-05, 0.9999, 9.998e-05, 0.9999, 0.9999, 9.998e-05, 0.9999, 9.998e-05, 9.998e-05, 0.9999, 9.998e-05, 0.9999, 0.9999, 9.998e-05, 0.9999, 9.998e-05, 9.998e-05, 0.9999, 9.998e-05, 0.9999, 0.9999, 9.998e-05, 0.9999, 9.998e-05, 9.998e-05, 0.9999, 9.998e-05, 0.9999, 0.9999, 9.998e-05, 0.9999, 9.998e-05, 9.998e-05, 0.9999, 9.998e-05, 0.9999, 0.9999, 9.998e-05, 0.9999, 9.998e-05, 9.998e-05, 0.9999, 9.998e-05, 0.9999, 0.9999, 9.998e-05, 0.9999, 9.998e-05, 9.998e-05, 0.9999, 9.998e-05, 0.9999, 0.9999, 9.998e-05, 0.9999, 9.998e-05, 9.998e-05, 0.9999, 9.998e-05, 0.9999, 0.9999, 9.998e-05, 0.9999, 9.998e-05, 9.998e-05, 0.9999, 9.998e-05, 0.9999, 0.9999, 9.998e-05, 0.9999, 9.998e-05, 9.998e-05, 0.9999, 9.998e-05, 0.9999, 0.9999, 9.998e-05, 0.9999, 9.998e-05, 9.998e-05, 0.9999, 9.998e-05, 0.9999, 0.9999, 9.998e-05, 0.9999, 9.998e-05, 9.998e-05, 0.9999, 9.998e-05, 0.9999, 0.9999, 9.998e-05, 0.9999, 9.998e-05, 9.998e-05, 0.9999, 9.998e-05, 0.9999, 0.9999, 9.998e-05, 0.9999, 9.998e-05, 9.998e-05, 0.9999, 9.998e-05, 0.9999, 0.9999, 9.998e-05, 0.9999, 9.998e-05, 9.998e-05, 0.9999, 9.998e-05, 0.9999, 0.9999, 9.998e-05, 0.9999, 9.998e-05, 9.998e-05, 0.9999, 9.998e-05, 0.9999, 0.9999, 9.998e-05, 0.9999, 9.998e-05, 9.998e-05, 0.9999, 9.998e-05, 0.9999, 0.9999, 9.998e-05, 0.9999, 9.998e-05, 9.998e-05, 0.9999, 9.998e-05, 0.9999, 0.9999, 9.998e-05, 0.9999, 9.998e-05, 9.998e-05, 0.9999, 9.998e-05, 0.9999, 0.9999, 9.998e-05, 0.9999, 9.998e-05, 9.998e-05, 0.9999, 9.998e-05, 0.9999, 0.9999, 9.998e-05, 0.9999, 9.998e-05, 9.998e-05, 0.9999, 9.998e-05, 0.9999, 0.9999, 9.998e-05, 0.9999, 9.998e-05, 9.998e-05, 0.9999, 9.998e-05, 0.9999, 0.9999, 9.998e-05, 0.9999, 9.998e-05, 9.998e-05, 0.9999, 9.998e-05, 0.9999, 0.9999, 9.998e-05, 0.9999, 9.998e-05, 9.998e-05, 0.9999, 9.998e-05, 0.9999, 0.9999, 9.998e-05, 0.9999, 9.998e-05, 9.998e-05, 0.9999, 9.998e-05, 0.9999, 0.9999, 9.998e-05, 0.9999, 9.998e-05, 9.998e-05, 0.9999, 9.998e-05, 0.9999, 0.9999, 9.998e-05, 0.9999, 9.998e-05, 9.998e-05, 0.9999, 9.998e-05, 0.9999, 0.9999, 9.998e-05, 0.9999, 9.998e-05, 9.998e-05, 0.9999, 9.998e-05, 0.9999, 0.9999, 9.998e-05, 0.9999, 9.998e-05, 9.998e-05, 0.9999, 9.998e-05, 0.9999, 0.9999, 9.998e-05, 0.9999, 9.998e-05, 9.998e-05, 0.9999, 9.998e-05, 0.9999, 0.9999, 9.998e-05, 0.9999, 9.998e-05, 9.998e-05, 0.9999, 9.998e-05, 0.9999, 0.9999, 9.998e-05, 0.9999, 9.998e-05, 9.998e-05, 0.9999, 9.998e-05, 0.9999, 0.9999, 9.998e-05, 0.9999, 9.998e-05, 9.998e-05, 0.9999, 9.998e-05, 0.9999, 0.9999, 9.998e-05, 0.9999, 9.998e-05, 9.998e-05, 0.9999, 9.998e-05, 0.9999, 0.9999, 9.998e-05, 0.9999, 9.998e-05, 9.998e-05, 0.9999, 9.998e-05, 0.9999, 0.9999, 9.998e-05, 0.9999, 9.998e-05, 9.998e-05, 0.9999, 9.998e-05, 0.9999, 0.9999, 9.998e-05, 0.9999, 9.998e-05, 9.998e-05, 0.9999, 9.998e-05, 0.9999, 0.9999, 9.998e-05, 0.9999, 9.998e-05, 9.998e-05, 0.9999, 9.998e-05, 0.9999, 0.9999, 9.998e-05, 0.9999, 9.998e-05, 9.998e-05, 0.9999, 9.998e-05, 0.9999, 0.9999, 9.998e-05, 0.9999, 9.998e-05, 9.998e-05, 0.9999, 9.998e-05, 0.9999, 0.9999, 9.998e-05, 0.9999, 9.998e-05, 9.998e-05, 0.9999, 9.998e-05, 0.9999, 0.9999, 9.998e-05, 0.9999, 9.998e-05, 9.998e-05, 0.9999, 9.998e-05, 0.9999, 0.9999, 9.998e-05, 0.9999, 9.998e-05, 9.998e-05, 0.9999, 9.998e-05, 0.9999, 0.9999, 9.998e-05, 0.9999, 9.998e-05, 9.998e-05, 0.9999, 9.998e-05, 0.9999, 0.9999, 9.998e-05, 0.9999, 9.998e-05, 9.998e-05, 0.9999, 9.998e-05, 0.9999, 0.9999, 9.998e-05, 0.9999, 9.998e-05, 9.998e-05, 0.9999, 9.998e-05, 0.9999, 0.9999, 9.998e-05, 0.9999, 9.998e-05, 9.998e-05, 0.9999, 9.998e-05, 0.9999, 0.9999, 9.998e-05, 0.9999, 9.998e-05, 9.998e-05, 0.9999, 9.998e-05, 0.9999, 0.9999, 9.998e-05, 0.9999, 9.998e-05, 9.998e-05, 0.9999, 9.998e-05, 0.9999, 0.9999, 9.998e-05, 0.9999, 9.998e-05, 9.998e-05, 0.9999, 9.998e-05, 0.9999, 0.9999, 9.998e-05, 0.9999, 9.998e-05, 9.998e-05, 0.9999, 9.998e-05, 0.9999, 0.9999, 9.998e-05, 0.9999, 9.998e-05, 9.998e-05, 0.9999, 9.998e-05, 0.9999, 0.9999, 9.998e-05, 0.9999, 9.998e-05, 9.998e-05, 0.9999, 9.998e-05, 0.9999, 0.9999, 9.998e-05, 0.9999, 9.998e-05, 9.998e-05, 0.9999, 9.998e-05, 0.9999, 0.9999, 9.998e-05, 0.9999, 9.998e-05, 9.998e-05, 0.9999, 9.998e-05, 0.9999, 0.9999, 9.998e-05, 0.9999, 9.998e-05, 9.998e-05, 0.9999, 9.998e-05, 0.9999, 0.9999, 9.998e-05, 0.9999, 9.998e-05, 9.998e-05, 0.9999, 9.998e-05, 0.9999, 0.9999, 9.998e-05, 0.9999, 9.998e-05, 9.998e-05, 0.9999, 9.998e-05, 0.9999, 0.9999, 9.998e-05, 0.9999, 9.998e-05, 9.998e-05, 0.9999, 9.998e-05, 0.9999, 0.9999, 9.998e-05, 0.9999, 9.998e-05, 9.998e-05, 0.9999, 9.998e-05, 0.9999, 0.9999, 9.998e-05, 0.9999, 9.998e-05, 9.998e-05, 0.9999, 9.998e-05, 0.9999, 0.9999, 9.998e-05, 0.9999, 9.998e-05, 9.998e-05, 0.9999, 9.998e-05, 0.9999, 0.9999, 9.998e-05, 0.9999, 9.998e-05, 9.998e-05, 0.9999, 9.998e-05, 0.9999, 0.9999, 9.998e-05, 0.9999, 9.998e-05, 9.998e-05, 0.9999, 9.998e-05, 0.9999, 0.9999, 9.998e-05, 0.9999, 9.998e-05, 9.998e-05, 0.9999, 9.998e-05, 0.9999, 0.9999, 9.998e-05, 0.9999, 9.998e-05, 9.998e-05, 0.9999, 9.998e-05, 0.9999, 0.9999, 9.998e-05, 0.9999, 9.998e-05, 9.998e-05, 0.9999, 9.998e-05, 0.9999, 0.9999, 9.998e-05, 0.9999, 9.998e-05, 9.998e-05, 0.9999, 9.998e-05, 0.9999, 0.9999, 9.998e-05, 0.9999, 9.998e-05, 9.998e-05, 0.9999, 9.998e-05, 0.9999, 0.9999, 9.998e-05, 0.9999, 9.998e-05, 9.998e-05, 0.9999, 9.998e-05, 0.9999, 0.9999, 9.998e-05, 0.9999, 9.998e-05, 9.998e-05, 0.9999, 9.998e-05, 0.9999, 0.9999, 9.998e-05, 0.9999, 9.998e-05, 9.998e-05, 0.9999, 9.998e-05, 0.9999, 0.9999, 9.998e-05, 0.9999, 9.998e-05, 9.998e-05, 0.9999, 9.998e-05, 0.9999, 0.9999, 9.998e-05, 0.9999, 9.998e-05, 9.998e-05, 0.9999, 9.998e-05, 0.9999, 0.9999, 9.998e-05, 0.9999, 9.998e-05, 9.998e-05, 0.9999, 9.998e-05, 0.9999, 0.9999, 9.998e-05, 0.9999, 9.998e-05, 9.998e-05, 0.9999, 9.998e-05, 0.9999, 0.9999, 9.998e-05, 0.9999, 9.998e-05, 9.998e-05, 0.9999, 9.998e-05, 0.9999, 0.9999, 9.998e-05, 0.9999, 9.998e-05, 9.998e-05, 0.9999, 9.998e-05, 0.9999, 0.9999, 9.998e-05, 0.9999, 9.998e-05, 9.998e-05, 0.9999, 9.998e-05, 0.9999, 0.9999, 9.998e-05, 0.9999, 9.998e-05, 9.998e-05, 0.9999, 9.998e-05, 0.9999, 0.9999, 9.998e-05, 0.9999, 9.998e-05, 9.998e-05, 0.9999, 9.998e-05, 0.9999, 0.9999, 9.998e-05, 0.9999, 9.998e-05, 9.998e-05, 0.9999, 9.998e-05, 0.9999, 0.9999, 9.998e-05, 0.9999, 9.998e-05, 9.998e-05, 0.9999, 9.998e-05, 0.9999, 0.9999, 9.998e-05, 0.9999, 9.998e-05, 9.998e-05, 0.9999, 9.998e-05, 0.9999, 0.9999, 9.998e-05, 0.9999, 9.998e-05, 9.998e-05, 0.9999, 9.998e-05, 0.9999, 0.9999, 9.998e-05, 0.9999, 9.998e-05, 9.998e-05, 0.9999, 9.998e-05, 0.9999, 0.9999, 9.998e-05, 0.9999, 9.998e-05, 9.998e-05, 0.9999, 9.998e-05, 0.9999, 0.9999, 9.998e-05, 0.9999, 9.998e-05, 9.998e-05, 0.9999, 9.998e-05, 0.9999, 0.9999, 9.998e-05, 0.9999, 9.998e-05, 9.998e-05, 0.9999, 9.998e-05, 0.9999, 0.9999, 9.998e-05, 0.9999, 9.998e-05, 9.998e-05, 0.9999, 9.998e-05, 0.9999, 0.9999, 9.998e-05, 0.9999, 9.998e-05, 9.998e-05, 0.9999, 9.998e-05, 0.9999, 0.9999, 9.998e-05, 0.9999, 9.998e-05, 9.998e-05, 0.9999, 9.998e-05, 0.9999, 0.9999, 9.998e-05, 0.9999, 9.998e-05, 9.998e-05, 0.9999, 9.998e-05, 0.9999, 0.9999, 9.998e-05, 0.9999, 9.998e-05, 9.998e-05, 0.9999, 9.998e-05, 0.9999, 0.9999, 9.998e-05, 0.9999, 9.998e-05, 9.998e-05, 0.9999, 9.998e-05, 0.9999, 0.9999, 9.998e-05, 0.9999, 9.998e-05, 9.998e-05, 0.9999, 9.998e-05, 0.9999, 0.9999, 9.998e-05, 0.9999, 9.998e-05, 9.998e-05, 0.9999, 9.998e-05, 0.9999, 0.9999, 9.998e-05, 0.9999, 9.998e-05, 9.998e-05, 0.9999, 9.998e-05, 0.9999, 0.9999, 9.998e-05, 0.9999, 9.998e-05, 9.998e-05, 0.9999, 9.998e-05, 0.9999, 0.9999, 9.998e-05, 0.9999, 9.998e-05, 9.998e-05, 0.9999, 9.998e-05, 0.9999, 0.9999, 9.998e-05, 0.9999, 9.998e-05, 9.998e-05, 0.9999, 9.998e-05, 0.9999, 0.9999, 9.998e-05, 0.9999, 9.998e-05, 9.998e-05, 0.9999, 9.998e-05, 0.9999, 0.9999, 9.998e-05, 0.9999, 9.998e-05, 9.998e-05, 0.9999, 9.998e-05, 0.9999, 0.9999, 9.998e-05, 0.9999, 9.998e-05, 9.998e-05, 0.9999, 9.998e-05, 0.9999, 0.9999, 9.998e-05, 0.9999, 9.998e-05, 9.998e-05, 0.9999, 9.998e-05, 0.9999, 0.9999, 9.998e-05, 0.9999, 9.998e-05, 9.998e-05, 0.9999, 9.998e-05, 0.9999, 0.9999, 9.998e-05, 0.9999, 9.998e-05, 9.998e-05, 0.9999, 9.998e-05, 0.9999, 0.9999, 9.998e-05, 0.9999, 9.998e-05, 9.998e-05, 0.9999, 9.998e-05, 0.9999, 0.9999, 9.998e-05, 0.9999, 9.998e-05, 9.998e-05, 0.9999, 9.998e-05, 0.9999, 0.9999, 0.5, 0.9999, 0.5, 9.998e-05, 0.9999, 9.998e-05, 0.9999, 0.9999, 0.5, 0.9999, 0.5, 9.998e-05, 0.9999, 9.998e-05, 0.9999, 0.9999, 9.998e-05, 0.9999, 9.998e-05, 9.998e-05, 0.9999, 9.998e-05, 0.9999, 0.9999, 9.998e-05, 0.9999, 9.998e-05, 9.998e-05, 0.9999, 9.998e-05, 0.9999, 0.9999, 9.998e-05, 0.9999, 9.998e-05, 9.998e-05, 0.9999, 9.998e-05, 0.9999, 0.9999, 9.998e-05, 0.9999, 9.998e-05, 9.998e-05, 0.9999, 9.998e-05, 0.9999, 0.9999, 9.998e-05, 0.9999, 9.998e-05, 9.998e-05, 0.9999, 9.998e-05, 0.9999, 0.9999, 9.998e-05, 0.9999, 9.998e-05, 9.998e-05, 0.9999, 9.998e-05, 0.9999, 0.9999, 9.998e-05, 0.9999, 9.998e-05, 9.998e-05, 0.9999, 9.998e-05, 0.9999, 0.9999, 9.998e-05, 0.9999, 9.998e-05, 9.998e-05, 0.9999, 9.998e-05, 0.9999, 0.9999, 9.998e-05, 0.9999, 9.998e-05, 9.998e-05, 0.9999, 9.998e-05, 0.9999, 0.9999, 9.998e-05, 0.9999, 9.998e-05, 9.998e-05, 0.9999, 9.998e-05, 0.9999, 0.9999, 9.998e-05, 0.9999, 9.998e-05, 9.998e-05, 0.9999, 9.998e-05, 0.9999, 0.9999, 9.998e-05, 0.9999, 9.998e-05, 9.998e-05, 0.9999, 9.998e-05, 0.9999, 0.9999, 9.998e-05, 0.9999, 9.998e-05, 9.998e-05, 0.9999, 9.998e-05, 0.9999, 0.9999, 9.998e-05, 0.9999, 9.998e-05, 9.998e-05, 0.9999, 9.998e-05, 0.9999, 0.9999, 9.998e-05, 0.9999, 9.998e-05, 9.998e-05, 0.9999, 9.998e-05, 0.9999, 0.9999, 9.998e-05, 0.9999, 9.998e-05, 9.998e-05, 0.9999, 9.998e-05, 0.9999, 0.9999, 9.998e-05, 0.9999, 9.998e-05, 9.998e-05, 0.9999, 9.998e-05, 0.9999, 0.9999, 9.998e-05, 0.9999, 9.998e-05, 9.998e-05, 0.9999, 9.998e-05, 0.9999, 0.9999, 9.998e-05, 0.9999, 9.998e-05, 9.998e-05, 0.9999, 9.998e-05, 0.9999, 0.9999, 9.998e-05, 0.9999, 9.998e-05, 9.998e-05, 0.9999, 9.998e-05, 0.9999, 0.9999, 9.998e-05, 0.9999, 9.998e-05, 9.998e-05, 0.9999, 9.998e-05, 0.9999, 0.9999, 9.998e-05, 0.9999, 9.998e-05, 9.998e-05, 0.9999, 9.998e-05, 0.9999, 0.9999, 9.998e-05, 0.9999, 9.998e-05, 9.998e-05, 0.9999, 9.998e-05, 0.9999, 0.9999, 9.998e-05, 0.9999, 9.998e-05, 9.998e-05, 0.9999, 9.998e-05, 0.9999, 0.9999, 9.998e-05, 0.9999, 9.998e-05, 9.998e-05, 0.9999, 9.998e-05, 0.9999, 0.9999, 9.998e-05, 0.9999, 9.998e-05, 9.998e-05, 0.9999, 9.998e-05, 0.9999, 0.9999, 9.998e-05, 0.9999, 9.998e-05, 9.998e-05, 0.9999, 9.998e-05, 0.9999, 0.9999, 9.998e-05, 0.9999, 9.998e-05, 9.998e-05, 0.5, 9.998e-05, 0.5, 0.9999, 9.998e-05, 0.9999, 9.998e-05, 9.998e-05, 0.5, 9.998e-05, 0.5, 0.9999])
me_cylinder_002.use_remesh_preserve_volume = False
me_cylinder_002.use_remesh_preserve_attributes = False
me_cylinder_002.use_mirror_vertex_groups = False
me_cylinder_002.update()

# ---- objects
ob_cylinder_001 = bpy.data.objects.new('Cylinder.001', me_cylinder_001)
ob_cylinder = bpy.data.objects.new('Cylinder', me_cylinder)
ob_cylinder_002 = bpy.data.objects.new('Cylinder.002', me_cylinder_002)

# ---- transforms, parenting, visibility, modifiers, constraints
ob_cylinder_001.location = (0.0, 0.0, 0.0)
ob_cylinder_001.scale = (1.086, 1.086, 1.0)
ob_cylinder_001.lineart.crease_threshold = 0.0
ob_cylinder.location = (0.0, 0.0, 0.0)
ob_cylinder.lineart.crease_threshold = 0.0
ob_cylinder_002.location = (0.0, 0.0, 1.135)
ob_cylinder_002.rotation_euler = (8.987e-10, -5.096e-09, -0.3491)
ob_cylinder_002.scale = (0.8415, 0.8415, 0.8415)
ob_cylinder_002.lineart.crease_threshold = 0.0

# ---- collection membership
col_collection_1.objects.link(ob_cylinder_001)
col_collection_1.objects.link(ob_cylinder)
col_collection_1.objects.link(ob_cylinder_002)
def _layer_coll(name, lc=None):
    lc = lc or bpy.context.view_layer.layer_collection
    for c in lc.children:
        if c.name == name: return c
        r = _layer_coll(name, c)
        if r: return r
_layer_coll('Collection 1').holdout = True

# ---- scene / render settings (as saved in the file)
scene.frame_start = 1; scene.frame_end = 250; scene.frame_set(236)
scene.render.engine = 'BLENDER_EEVEE_NEXT'
scene.render.resolution_percentage = 50
scene.render.dither_intensity = 0.0
scene.cycles.use_denoising = False
scene.cycles.samples = 128
scene.cycles.sampling_pattern = 'TABULATED_SOBOL'
scene.cycles.light_sampling_threshold = 0.0
scene.cycles.use_adaptive_sampling = False
scene.cycles.use_light_tree = False
scene.cycles.blur_glossy = 0.0
scene.cycles.sample_clamp_indirect = 0.0
scene.view_settings.view_transform = 'Standard'
bpy.context.view_layer.update()

# ---- added for rendering (the .blend has no active camera and no usable light): camera, sun
cam_auto = bpy.data.cameras.new('AutoCamera')
cam_auto.lens = 50.0
cam_auto.sensor_width = 36.0
cam_auto.clip_end = 1722.87
ob_auto_camera = bpy.data.objects.new('AutoCamera', cam_auto)
scene.collection.objects.link(ob_auto_camera)
ob_auto_camera.location = (98.0297, -117.351, 116.737)
ob_auto_camera.rotation_euler = (1.09748, -7.21219e-08, 0.694738)
scene.camera = ob_auto_camera
light_auto_sun = bpy.data.lights.new('AutoSun', 'SUN')
light_auto_sun.energy = 3.0
light_auto_sun.angle = 0.0523599
ob_auto_sun = bpy.data.objects.new('AutoSun', light_auto_sun)
scene.collection.objects.link(ob_auto_sun)
ob_auto_sun.rotation_euler = (0.872665, 0.174533, 0.523599)
bpy.context.view_layer.update()
